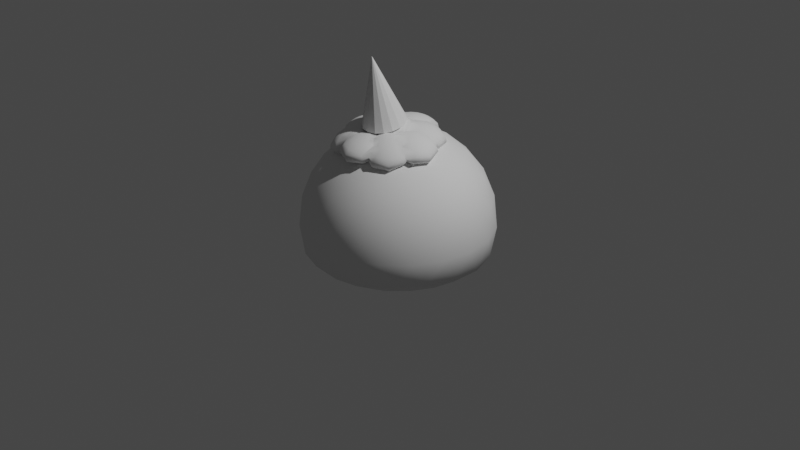 # Source: Slime_Sorvete.blend  (saved by Blender 2.82.7; exported with 4.5.12 LTS)
import bpy
from mathutils import Matrix  # noqa: F401  (used for matrix-valued properties, if any)

bpy.ops.wm.read_factory_settings(use_empty=True)
scene = bpy.context.scene
scene.name = 'Scene'

# ---- collections
col_collection = bpy.data.collections.new('Collection'); scene.collection.children.link(col_collection)
col_slime_sorvete = bpy.data.collections.new('Slime Sorvete'); scene.collection.children.link(col_slime_sorvete)

# ---- world
world_world = bpy.data.worlds.new('World'); scene.world = world_world
world_world.use_nodes = True; world_world.node_tree.nodes.clear()
_N = world_world.node_tree.nodes; _L = world_world.node_tree.links
n0 = _N.new('ShaderNodeOutputWorld'); n0.name = 'World Output'; n0.location = (300, 300)
n1 = _N.new('ShaderNodeBackground'); n1.name = 'Background'; n1.location = (10, 300)
n1.inputs[0].default_value = (0.05088, 0.05088, 0.05088, 1.0)
_L.new(n1.outputs[0], n0.inputs[0])
n0.is_active_output = True
world_world.color = (0.05088, 0.05088, 0.05088)
world_world.use_sun_shadow = False
world_world.sun_shadow_jitter_overblur = 0.0

# ---- cameras
cam_camera = bpy.data.cameras.new('Camera')
cam_camera.clip_end = 100.0
cam_camera.ortho_scale = 7.314

# ---- lights
light_light = bpy.data.lights.new('Light', 'POINT')
light_light.transmission_factor = 0.0
light_light.energy = 1000.0
light_light.shadow_soft_size = 0.1
light_light.shadow_maximum_resolution = 0.006
light_light.use_absolute_resolution = True

# ---- meshes
me_sphere_008 = bpy.data.meshes.new('Sphere.008')
me_sphere_008.from_pydata([(1.765, -0.1145, 0.8749), (2.011, 0.1619, 0.6478), (2.198, 0.3996, 0.3108), (2.298, 0.5625, -0.08469), (2.295, 0.6258, -0.4786), (2.19, 0.5798, -0.8109), (1.998, 0.4315, -1.031), (1.75, 0.2036, -1.105), (2.117, -0.1065, 0.5393), (2.395, -0.0963, 0.1104), (2.555, -0.08543, -0.3465), (2.573, -0.07556, -0.762), (2.447, -0.06817, -1.073), (2.195, -0.0644, -1.231), (1.856, -0.06482, -1.214), (1.482, -0.06936, -1.023), (2.011, -0.3786, 0.5851), (2.198, -0.599, 0.195), (2.298, -0.7422, -0.236), (2.295, -0.7865, -0.6423), (2.19, -0.725, -0.9622), (1.998, -0.5671, -1.147), (1.75, -0.3369, -1.168), (1.754, -0.4949, 0.7583), (1.723, -0.814, 0.5151), (1.493, -0.4532, -0.9948), (1.497, -0.3874, 0.9575), (1.236, -0.3457, -0.7956), (1.39, -0.119, 1.066), (1.051, -0.1194, 1.084), (0.8516, -0.08753, -0.2583), (1.129, -0.07734, -0.6872), (1.497, 0.153, 1.02), (1.248, 0.3833, 0.9989), (1.236, 0.1947, -0.7329), (1.754, 0.2694, 0.847), (1.723, 0.5983, 0.6789), (1.493, 0.3111, -0.9062), (1.048, 2.008, -0.288), (1.172, 1.088, 1.005), (1.423, 1.339, 0.6788), (1.617, 1.541, 0.2574), (1.724, 1.664, -0.1949), (1.728, 1.689, -0.6091), (1.629, 1.612, -0.9222), (1.442, 1.445, -1.087), (1.194, 1.214, -1.077), (1.531, 1.067, 0.7048), (1.816, 1.038, 0.3054), (1.984, 1.007, -0.1321), (2.01, 0.9778, -0.5411), (1.89, 0.9552, -0.8594), (1.641, 0.9424, -1.038), (1.302, 0.9415, -1.051), (0.9244, 0.9526, -0.8952), (1.423, 0.804, 0.8645), (1.442, 0.4573, -0.7434), (1.194, 0.679, -0.8914), (1.162, 0.7047, 1.064), (1.136, 0.3696, 0.9696), (0.9607, 0.2739, -0.3743), (0.9338, 0.5797, -0.6916), (0.9022, 0.827, 1.187), (0.6736, 0.7019, -0.5687), (0.7944, 1.099, 1.161), (0.4555, 1.098, 1.149), (0.5657, 0.974, -0.5947), (0.9022, 1.362, 1.001), (0.6547, 1.583, 0.8535), (0.6736, 1.237, -0.7544), (1.162, 1.461, 0.8017), (1.136, 1.767, 0.4844), (1.096, 1.959, 0.1017), (1.001, 1.907, -0.6256), (0.9607, 1.671, -0.8595), (0.9338, 1.336, -0.9542), (1.207, -1.257, 0.6986), (1.46, -0.969, 0.7338), (1.251, -0.6444, -0.9057), (1.569, -1.206, 0.4378), (1.858, -1.135, 0.08162), (2.032, -1.057, -0.3157), (2.062, -0.9817, -0.6937), (1.945, -0.9221, -0.9948), (1.699, -0.8868, -1.173), (1.36, -0.8812, -1.202), (0.9807, -0.9061, -1.076), (1.46, -1.465, 0.255), (1.658, -1.614, -0.2562), (1.77, -1.682, -0.757), (1.778, -1.659, -1.171), (1.683, -1.548, -1.436), (1.498, -1.366, -1.511), (1.251, -1.14, -1.384), (1.198, -1.595, 0.2925), (1.174, -1.854, -0.1869), (1.137, -1.995, -0.6665), (1.094, -1.998, -1.073), (1.05, -1.861, -1.346), (1.014, -1.605, -1.442), (0.9893, -1.27, -1.347), (0.9361, -1.519, 0.5283), (0.7273, -1.194, -1.111), (0.8276, -1.282, 0.8243), (0.4889, -1.277, 0.7958), (0.6188, -0.9577, -0.8152), (0.9361, -1.023, 1.007), (0.6895, -0.7978, 1.134), (0.7273, -0.6986, -0.6324), (1.198, -0.8934, 0.9696), (1.174, -0.558, 1.064), (0.9893, -0.5688, -0.6698), (0.05564, -1.641, 0.7255), (0.3262, -1.37, 0.8081), (0.3262, -1.152, -0.9756), (0.4383, -1.632, 0.652), (0.7627, -1.606, 0.4428), (0.4383, -1.413, -1.132), (0.05564, -1.404, -1.205), (0.3262, -1.893, 0.496), (0.5556, -2.089, 0.1544), (0.7089, -2.198, -0.2471), (0.7627, -2.205, -0.6476), (0.7089, -2.108, -0.9859), (0.5556, -1.922, -1.211), (0.3262, -1.674, -1.288), (0.05564, -2.001, 0.4313), (0.05564, -2.289, 0.03501), (0.05564, -2.46, -0.4032), (0.05564, -2.488, -0.8165), (0.05564, -2.369, -1.142), (0.05564, -2.121, -1.33), (0.05564, -1.783, -1.352), (-0.215, -1.893, 0.496), (-0.4444, -2.089, 0.1544), (-0.5976, -2.198, -0.2471), (-0.6515, -2.205, -0.6476), (-0.5976, -2.108, -0.9859), (-0.4444, -1.922, -1.211), (-0.215, -1.674, -1.288), (-0.327, -1.632, 0.652), (-0.6515, -1.606, 0.4428), (-0.327, -1.413, -1.132), (-0.215, -1.37, 0.8081), (-0.4444, -1.123, 0.7311), (-0.4444, -0.9562, -0.634), (-0.215, -1.152, -0.9756), (0.05564, -1.262, 0.8727), (0.05564, -0.7563, -0.5146), (0.05564, -1.044, -0.911), (-1.275, -1.279, 0.4802), (-1.035, -1.019, 0.8136), (-0.8118, -0.7735, 0.9622), (-0.7851, -0.711, -0.8129), (-0.9016, -1.273, 0.6799), (-0.5644, -1.242, 0.7153), (-0.6512, -0.9644, -0.9465), (-1.004, -0.9453, -1.28), (-0.9804, -1.522, 0.39), (-0.5185, -1.467, -1.065), (-0.7301, -1.214, -1.236), (-1.226, -1.622, 0.1137), (-1.163, -1.887, -0.3311), (-1.097, -2.035, -0.7863), (-1.038, -2.042, -1.183), (-0.9937, -1.907, -1.46), (-0.9718, -1.651, -1.576), (-0.9754, -1.314, -1.513), (-1.494, -1.513, 0.01276), (-1.659, -1.687, -0.5175), (-1.745, -1.772, -1.03), (-1.738, -1.758, -1.446), (-1.641, -1.645, -1.704), (-1.467, -1.451, -1.762), (-1.244, -1.205, -1.614), (-1.628, -1.26, 0.1464), (-1.906, -1.218, -0.2705), (-2.068, -1.161, -0.7072), (-2.088, -1.096, -1.097), (-1.964, -1.033, -1.381), (-1.715, -0.9825, -1.515), (-1.377, -0.9517, -1.48), (-1.549, -1.01, 0.4363), (-1.76, -0.7569, 0.2652), (-1.569, -0.5211, -0.9797), (-1.299, -0.702, -1.19), (-1.304, -0.9104, 0.7127), (-1.307, -0.5727, 0.7758), (-1.053, -0.6023, -0.9138), (-1.55, 0.0781, 0.927), (-1.278, 0.3473, 1.003), (-0.906, 0.6119, -0.4652), (-1.111, 0.3902, -0.805), (-1.169, 0.07586, 1.021), (-0.7031, 0.1104, -0.4319), (-1.001, 0.1188, -0.7869), (-1.369, 0.1246, -1.03), (-1.278, -0.1932, 0.9404), (-1.034, -0.4196, 0.8028), (-0.906, -0.3867, -0.581), (-1.111, -0.1502, -0.8676), (-1.544, -0.3023, 0.8082), (-1.524, -0.6212, 0.5585), (-1.376, -0.2593, -0.9998), (-1.809, -0.1875, 0.7019), (-2.014, -0.4092, 0.3622), (-2.135, -0.5531, -0.04053), (-2.153, -0.5974, -0.4449), (-2.065, -0.5353, -0.7894), (-1.886, -0.3763, -1.022), (-1.642, -0.1445, -1.106), (-1.918, 0.08388, 0.6839), (-2.217, 0.09232, 0.3288), (-2.4, 0.1021, -0.08411), (-2.44, 0.1118, -0.4921), (-2.331, 0.1199, -0.833), (-2.089, 0.1252, -1.055), (-1.751, 0.1269, -1.124), (-1.809, 0.3529, 0.7646), (-2.014, 0.5895, 0.478), (-2.135, 0.7517, 0.1108), (-2.153, 0.8149, -0.2812), (-2.065, 0.7695, -0.6381), (-1.886, 0.6224, -0.9058), (-1.642, 0.3959, -1.043), (-1.544, 0.462, 0.8968), (-1.376, 0.505, -0.9112), (-0.07918, 2.612, -0.3602), (-0.07918, 1.736, 1.102), (0.1914, 1.993, 0.896), (0.4208, 2.195, 0.5729), (0.5741, 2.312, 0.1818), (0.6279, 2.326, -0.2176), (0.5741, 2.236, -0.5647), (0.4208, 2.054, -0.8066), (0.1914, 1.808, -0.9063), (0.3035, 1.729, 1.028), (0.6279, 1.707, 0.8162), (0.3035, 1.544, -0.7746), (-0.07918, 1.537, -0.8489), (0.1914, 1.465, 1.159), (0.4208, 1.219, 1.06), (0.1914, 1.28, -0.6429), (-0.07918, 1.356, 1.214), (-0.07918, 1.017, 1.16), (-0.07918, 0.8763, -0.219), (-0.07918, 1.171, -0.5884), (-0.3498, 1.465, 1.159), (-0.3498, 1.28, -0.6429), (-0.4619, 1.729, 1.028), (-0.7863, 1.707, 0.8162), (-0.4619, 1.544, -0.7746), (-0.3498, 1.993, 0.896), (-0.5792, 2.195, 0.5729), (-0.7325, 2.312, 0.1818), (-0.7863, 2.326, -0.2176), (-0.7325, 2.236, -0.5647), (-0.5792, 2.054, -0.8066), (-0.3498, 1.808, -0.9063), (-0.07918, 2.102, 0.8414), (-0.07918, 2.397, 0.4721), (-0.07918, 2.576, 0.05013), (-0.07918, 2.5, -0.6964), (-0.07918, 2.256, -0.9074), (-0.07918, 1.918, -0.9609), (-0.06653, -0.04274, 2.278), (0.2152, 0.2414, 2.194), (0.454, 0.4878, 1.89), (0.6136, 0.6589, 1.411), (0.454, 0.5393, -0.2765), (0.2152, 0.3087, -0.6362), (0.3319, -0.03997, 2.162), (0.6696, -0.03207, 1.83), (0.8953, -0.02026, 1.333), (0.6696, 0.01943, -0.3368), (0.3319, 0.02733, -0.6689), (-0.06653, 0.0301, -0.7855), (0.2152, -0.3213, 2.129), (0.454, -0.5519, 1.769), (0.6136, -0.6995, 1.254), (0.454, -0.5004, -0.3971), (0.2152, -0.254, -0.7015), (-0.06653, -0.4378, 2.116), (-0.06653, -0.7672, 1.744), (-0.06653, -0.9808, 1.221), (-0.06653, -0.7157, -0.422), (-0.06653, -0.3705, -0.715), (-0.3483, -0.3213, 2.129), (-0.5871, -0.5519, 1.769), (-0.7467, -0.6995, 1.254), (-0.5871, -0.5004, -0.3971), (-0.3483, -0.254, -0.7015), (-0.4649, -0.03997, 2.162), (-0.8027, -0.03207, 1.83), (-1.028, -0.02026, 1.333), (-0.4649, 0.02733, -0.6689), (-0.3483, 0.2414, 2.194), (-0.5871, 0.4878, 1.89), (-0.7467, 0.6589, 1.411), (-0.5871, 0.5393, -0.2765), (-0.3483, 0.3087, -0.6362), (-0.06653, 0.3579, 2.208), (-0.06653, 0.7031, 1.915), (-0.06653, 0.9403, 1.444), (-0.06653, 0.7546, -0.2515), (-0.06653, 0.4252, -0.6227), (-1.044, 2.203, -0.3965), (-1.192, 1.321, 1.01), (-0.9059, 1.575, 0.9423), (-0.7341, 1.399, -0.8234), (-0.8114, 1.31, 1.117), (-0.6396, 1.133, -0.6487), (-1.006, 1.13, -0.901), (-0.9359, 1.047, 1.186), (-0.7044, 0.799, 1.19), (-0.5729, 0.6637, -0.161), (-0.7641, 0.8697, -0.5793), (-1.207, 0.94, 1.11), (-1.204, 0.6022, 1.049), (-1.035, 0.7632, -0.6557), (-1.465, 1.053, 0.9325), (-1.681, 0.8102, 0.7212), (-1.293, 0.8757, -0.8332), (-1.559, 1.318, 0.7578), (-1.856, 1.301, 0.3985), (-2.038, 1.273, -0.01326), (-2.077, 1.237, -0.4147), (-1.967, 1.199, -0.7446), (-1.725, 1.166, -0.9529), (-1.387, 1.141, -1.008), (-1.435, 1.582, 0.6884), (-1.626, 1.788, 0.2701), (-1.737, 1.908, -0.181), (-1.751, 1.925, -0.5962), (-1.666, 1.835, -0.9124), (-1.494, 1.652, -1.081), (-1.263, 1.405, -1.077), (-1.164, 1.688, 0.7648), (-1.126, 1.984, 0.4113), (-1.084, 2.165, 0.003486), (-1.012, 2.092, -0.7279), (-0.9944, 1.849, -0.9401), (-0.9922, 1.511, -1.001), (-0.7763, 0.6959, 1.105), (-0.6518, 0.743, 1.139), (-0.411, 0.8743, 0.9534), (-0.8906, 0.4757, 0.9205), (-0.55, 0.6389, -0.06823), (-0.6474, 0.595, -0.08163), (-0.5373, 1.29, 1.072), (-0.5384, 1.263, 1.077), (-0.7782, 1.688, 0.8257), (-0.7681, 1.683, 0.8335), (-0.5052, 1.22, 1.079), (-0.5046, 1.189, 1.075), (-0.7963, 1.706, 0.8017), (-0.798, 1.841, 0.6367), (-0.8721, 1.983, 0.346), (-0.8587, 2.067, 0.1581), (-0.8788, 2.109, -0.1089), (-0.06653, 0.9909, 1.13), (-0.07918, 0.9852, 1.133), (-0.377, 0.946, 0.9345), (-0.379, 0.8977, 0.8916), (-0.8154, 2.04, -0.4673), (0.2383, 0.9019, 0.8855), (-0.8418, 2.115, -0.2576), (-0.3639, 0.8123, 0.1455), (-0.3494, 0.8064, 0.1485), (-0.3588, 0.8088, 0.1633), (-0.6941, 1.783, -0.6715), (-0.6336, 1.692, -0.6921), (-0.5951, 1.554, -0.6879), (-0.5951, 1.553, -0.6878), (-0.7598, 1.982, -0.5541), (-0.4795, 1.166, -0.4603), (-0.4639, 1.143, -0.436), (-0.4328, 1.019, -0.2903), (0.2023, 0.811, 0.1462), (-0.06653, 0.823, -0.08392), (-0.07918, 0.8185, -0.08277), (-0.4156, 0.9961, -0.2487), (-1.124, 0.4934, 0.9498), (-1.195, 0.4819, 0.9441), (-1.53, 0.6914, 0.7751), (-1.679, 0.7274, 0.6451), (-1.741, 0.7276, 0.577), (-1.88, 0.8284, 0.2787), (-1.892, 0.8516, 0.2318), (-0.9917, 0.4746, 0.9255), (-0.9547, 0.4505, 0.9024), (-0.94, 0.3467, 0.934), (-0.9097, 0.449, 0.8621), (-1.039, 0.0765, 0.9945), (-1.078, -0.0116, 0.9687), (-0.9774, -0.2811, 0.8443), (-1.954, 0.8965, -0.1823), (-1.955, 0.8948, -0.1899), (-1.846, 0.861, -0.5223), (-1.842, 0.8614, -0.5268), (-0.6934, 0.529, -0.04738), (-0.6977, 0.5457, -0.02017), (-0.7035, 0.554, -0.04905), (-0.7046, 0.256, -0.3093), (-0.6897, 0.1097, -0.4016), (-0.7209, 0.02135, -0.4172), (-0.7369, -0.1393, -0.3552), (-0.7264, -0.4049, -0.1705), (-0.8798, 0.6432, -0.3776), (-0.7879, 0.579, -0.2217), (-1.019, 0.6607, -0.5104), (-1.048, 0.6603, -0.5329), (-1.392, 0.7615, -0.7104), (-1.588, 0.7806, -0.6997), (-1.506, 0.7788, -0.7162), (-1.439, 0.7618, -0.7181), (-0.8999, -0.4733, 0.8049), (-0.9353, -0.4177, 0.7121), (-1.003, -0.4314, 0.766), (-1.298, -0.4606, 0.7249), (-1.815, -0.6636, 0.1374), (-1.445, -0.5887, 0.5979), (-1.521, -0.6418, 0.5248), (-0.4905, -0.8586, 0.7563), (-0.4238, -0.8982, 0.643), (-0.7678, -0.7244, 0.9474), (-0.7759, -0.7214, 0.9444), (-1.129, -0.4587, 0.7554), (-1.011, -0.4387, 0.7681), (-1.834, -0.6832, 0.07996), (-1.914, -0.6734, -0.1415), (-1.937, -0.6908, -0.3584), (-1.493, -0.4904, -0.8944), (-1.603, -0.4988, -0.9082), (-1.62, -0.4986, -0.9058), (-0.7349, -0.4406, -0.1244), (-0.745, -0.4505, -0.1842), (-0.6264, -0.5351, -0.285), (-0.8251, -0.4546, -0.3597), (-1.943, -0.6351, -0.5625), (-1.884, -0.6139, -0.7167), (-0.6171, -0.5434, -0.2856), (-0.622, -0.5397, -0.2887), (-0.6232, -0.5391, -0.2889), (-0.8483, -0.4642, -0.4056), (-1.087, -0.4585, -0.6728), (-1.082, -0.4593, -0.6689), (-1.391, -0.501, -0.8716), (-1.81, -0.5459, -0.8154), (0.05564, -0.9712, 0.8537), (-0.06653, -1.024, 0.8247), (-0.1333, -0.9991, 0.8054), (-0.3443, -0.9311, 0.6392), (-0.4061, -1.018, 0.672), (-0.4702, -1.092, 0.6932), (-0.3959, -0.9012, 0.5885), (-0.4853, -1.219, 0.6741), (-0.4848, -1.226, 0.6724), (-0.4929, -1.237, 0.6635), (-0.6316, -1.454, 0.4682), (0.117, -0.948, 0.8359), (-0.7427, -1.59, 0.311), (-0.318, -0.7348, -0.1657), (-0.4031, -0.7591, -0.04338), (-0.431, -0.78, -0.1927), (-0.7336, -1.687, 0.1979), (-0.7442, -1.717, 0.1411), (-0.7857, -1.76, 0.01473), (-0.7789, -1.908, -0.4702), (-0.7745, -1.903, -0.4225), (-0.4604, -0.9447, -0.592), (-0.4589, -0.9901, -0.6543), (0.3176, -0.6901, -0.139), (0.05564, -0.6949, -0.3572), (-0.4349, -0.8884, -0.4676), (-0.06653, -0.7394, -0.3751), (-0.4582, -0.9931, -0.6575), (-0.5041, -1.422, -1.012), (-0.5051, -1.427, -1.017), (-0.6944, -1.882, -0.8512), (-0.7, -1.904, -0.8021), (-0.5057, -1.489, -1.036), (-0.5682, -1.633, -1.038), (-0.5897, -1.743, -1.005), (0.7248, -0.5065, 1.027), (0.6283, -0.7105, 1.099), (0.6086, -0.7183, 1.101), (0.4209, -0.8149, 0.9182), (0.3347, -1.021, 0.773), (0.3536, -1.043, 0.7794), (0.4409, -1.247, 0.7696), (0.442, -1.27, 0.7618), (0.3139, -0.8846, 0.6808), (0.7344, -0.3803, 0.1152), (0.5093, -0.5979, -0.1555), (0.4259, -0.7334, -0.1649), (0.3962, -0.7126, -0.02615), (0.432, -0.7824, -0.2856), (0.5378, -1.383, 0.6625), (0.7327, -1.536, 0.4846), (0.7886, -1.602, 0.4055), (0.7882, -1.636, 0.3607), (0.5683, -0.5302, -0.1267), (0.8403, -1.758, 0.1131), (0.5436, -0.5599, -0.1572), (0.5305, -0.5825, -0.1676), (0.5124, -0.9389, -0.6237), (0.5129, -0.9835, -0.685), (0.8826, -1.794, -0.005363), (0.8784, -1.921, -0.4339), (0.8835, -1.924, -0.4795), (0.5159, -0.9902, -0.6932), (0.6897, -1.757, -1.021), (0.5729, -1.406, -1.029), (0.6694, -1.657, -1.052), (0.8007, -1.894, -0.8582), (0.8054, -1.915, -0.814), (0.5842, -1.481, -1.055), (0.5809, -1.425, -1.04), (0.2818, 1.089, 1.024), (0.4353, 1.202, 1.037), (0.6243, 1.605, 0.8099), (0.6155, 0.6943, 1.187), (0.6351, 0.6858, 1.189), (0.6659, 0.6059, 1.196), (0.2384, 0.902, 0.8854), (0.2384, 0.9019, 0.8854), (0.2377, 1.007, 0.977), (0.2959, 0.8607, 0.991), (0.8085, 1.901, -0.005482), (0.7869, 1.909, -0.08751), (0.7861, 1.841, 0.3393), (0.7476, 1.689, 0.6415), (0.7963, 1.789, 0.4429), (0.6752, 0.5858, 1.187), (0.8605, 0.2438, 0.8466), (0.8845, 0.2108, 0.7716), (0.7479, 1.826, -0.3605), (0.7172, 1.799, -0.4079), (0.2261, 0.8169, 0.1835), (0.2382, 0.8255, 0.1389), (0.7915, 0.18, 0.1072), (0.6251, 1.573, -0.5665), (0.6198, 1.566, -0.5685), (0.5779, 1.525, -0.5657), (0.5167, 1.44, -0.5407), (0.3018, 1.0, -0.2252), (0.3592, 1.053, -0.3074), (0.3939, 1.102, -0.3577), (0.2884, 0.9825, -0.1934), (0.4428, 0.5928, -0.1562), (0.4803, 0.5636, -0.1915), (0.5302, 0.476, -0.1711), (0.5001, 0.521, -0.1916), (1.19, 0.4314, 0.9426), (1.692, 0.7493, 0.488), (1.567, 0.6177, 0.6685), (0.8982, 0.1362, 0.8825), (0.8853, 0.2088, 0.7714), (0.9465, 0.2596, 0.8617), (0.9117, 0.2198, 0.8224), (0.8846, 0.2097, 0.7687), (1.131, 0.3424, 0.9427), (1.164, 0.3805, 0.9477), (0.9441, -0.01169, 0.9721), (0.897, -0.1171, 0.9863), (0.8855, -0.3321, 0.8374), (0.843, -0.3078, 0.7638), (0.8537, -0.252, 0.8698), (1.092, -0.3246, 0.9746), (1.145, -0.3551, 0.988), (1.145, -0.3563, 0.9878), (1.321, -0.5489, 0.9048), (1.697, 0.7493, 0.4811), (0.7746, -0.3262, 0.244), (1.887, 0.7693, 0.01244), (1.91, 0.7868, -0.1802), (1.764, 0.786, 0.3293), (1.62, -0.687, 0.6624), (1.667, -0.7905, 0.5586), (1.651, -0.7077, 0.6324), (0.8159, 0.1685, 0.09567), (0.8053, 0.1716, 0.1296), (0.8077, 0.01221, -0.03279), (0.7714, -0.09298, -0.02922), (0.9812, 0.2436, -0.314), (0.9694, 0.232, -0.2908), (0.7685, -0.2925, 0.1203), (0.793, -0.3542, 0.09531), (0.8926, -0.3697, -0.1731), (0.7695, -0.2958, 0.125), (1.715, -0.852, 0.4546), (1.912, 0.7393, -0.3961), (1.85, 0.7217, -0.5479), (1.761, 0.6414, -0.6686), (1.615, 0.5917, -0.7342), (1.513, 0.5201, -0.7468), (1.447, 0.4531, -0.7351), (1.119, 0.3317, -0.4906), (1.116, -0.4974, -0.5806), (1.002, -0.433, -0.4186), (0.9875, -0.4301, -0.3967), (1.356, -0.5621, -0.7876), (1.512, -0.6549, -0.8917), (1.933, -0.8413, -0.7891), (1.888, -0.7983, -0.84), (1.664, -0.7185, -0.9214), (1.604, -0.6815, -0.9165), (1.728, -0.8504, 0.4378), (1.891, -0.9263, 0.03804), (1.963, -0.9064, -0.1279), (2.01, -0.9157, -0.45), (2.016, -0.8811, -0.5678)], [], [(15, 37, 7), (36, 35, 1, 2), (37, 596, 595, 6, 7), (35, 0, 1), (7, 6, 13, 14), (5, 4, 11, 12), (3, 2, 9, 10), (1, 0, 8), (15, 7, 14), (6, 5, 12, 13), (4, 3, 10, 11), (2, 1, 8, 9), (12, 11, 19, 20), (10, 9, 17, 18), (8, 0, 16), (15, 14, 22), (13, 12, 20, 21), (11, 10, 18, 19), (9, 8, 16, 17), (14, 13, 21, 22), (15, 22, 25), (21, 20, 604, 605, 606), (19, 18, 609, 610, 611), (17, 16, 23, 24), (22, 21, 606, 607, 603, 25), (20, 19, 611, 612, 604), (18, 17, 24, 591, 608, 609), (16, 0, 23), (24, 23, 26, 572, 578, 580, 579), (25, 603, 602, 599, 27), (23, 0, 26), (15, 25, 27), (27, 599, 600, 601, 30, 31), (26, 0, 28), (15, 27, 31), (28, 0, 32), (15, 31, 34), (30, 584, 583, 582, 581, 586, 585), (29, 28, 32, 33), (31, 30, 585, 598, 34), (15, 34, 37), (33, 32, 35, 36), (34, 598, 597, 596, 37), (32, 0, 35), (54, 75, 46), (74, 73, 44, 45), (38, 72, 42, 43), (71, 70, 40, 41), (75, 74, 45, 46), (73, 38, 43, 44), (72, 71, 41, 42), (70, 39, 40), (46, 45, 52, 53), (44, 43, 50, 51), (42, 41, 48, 49), (40, 39, 47), (54, 46, 53), (45, 44, 51, 52), (43, 42, 49, 50), (41, 40, 47, 48), (51, 50, 592, 593, 594), (49, 48, 573, 577, 575), (47, 39, 55), (54, 53, 57), (52, 51, 594, 595, 596, 597, 56), (50, 49, 575, 576, 592), (48, 47, 55, 556, 555, 573), (53, 52, 56, 57), (54, 57, 61), (56, 597, 598, 585, 586, 60), (57, 56, 60, 61), (55, 39, 58), (59, 58, 62, 524, 534), (61, 60, 552, 553, 63), (58, 39, 62), (54, 61, 63), (60, 586, 581, 541, 552), (63, 553, 551, 550, 549, 546, 66), (62, 39, 64), (54, 63, 66), (64, 39, 67), (54, 66, 69), (65, 64, 67, 68), (66, 546, 547, 548, 545, 69), (54, 69, 75), (68, 67, 70, 71), (69, 545, 544, 74, 75), (67, 39, 70), (86, 111, 78), (110, 109, 77, 580, 578), (111, 600, 599, 602, 78), (109, 76, 77), (78, 602, 603, 607, 84, 85), (77, 76, 79), (86, 78, 85), (83, 82, 90, 91), (81, 80, 88, 89), (79, 76, 87), (86, 85, 93), (84, 83, 91, 92), (82, 81, 89, 90), (80, 79, 87, 88), (85, 84, 92, 93), (86, 93, 100), (92, 91, 98, 99), (90, 89, 96, 97), (88, 87, 94, 95), (93, 92, 99, 100), (91, 90, 97, 98), (89, 88, 95, 96), (87, 76, 94), (97, 96, 509, 510, 516), (95, 94, 101, 501, 503), (100, 99, 517, 518, 513, 102), (98, 97, 516, 515, 512), (96, 95, 503, 508, 509), (94, 76, 101), (86, 100, 102), (99, 98, 512, 514, 517), (102, 513, 511, 507, 105), (101, 76, 103), (86, 102, 105), (103, 76, 106), (86, 105, 108), (104, 103, 106, 107), (105, 507, 506, 497, 494, 505, 504, 108), (86, 108, 111), (107, 106, 109, 110), (108, 504, 502, 589, 601, 600, 111), (106, 76, 109), (118, 149, 114), (148, 473, 472, 495, 497, 506), (149, 148, 506, 507, 511, 114), (147, 112, 113), (114, 511, 513, 518, 117), (113, 112, 115), (118, 114, 117), (115, 112, 119), (118, 117, 125), (116, 115, 119, 120), (117, 518, 517, 514, 124, 125), (118, 125, 132), (124, 123, 130, 131), (122, 121, 128, 129), (120, 119, 126, 127), (125, 124, 131, 132), (123, 122, 129, 130), (121, 120, 127, 128), (119, 112, 126), (129, 128, 135, 136), (127, 126, 133, 134), (132, 131, 138, 139), (130, 129, 136, 137), (128, 127, 134, 135), (126, 112, 133), (118, 132, 139), (131, 130, 137, 138), (139, 138, 482, 481, 478, 142), (137, 136, 468, 480, 479), (135, 134, 141, 461, 465, 466, 467), (133, 112, 140), (118, 139, 142), (138, 137, 479, 483, 482), (136, 135, 467, 469, 468), (134, 133, 140, 141), (140, 112, 143), (118, 142, 146), (141, 140, 143, 144, 456, 457, 458), (142, 478, 477, 476, 471, 145, 146), (118, 146, 149), (145, 470, 474, 464, 462, 475, 473, 148), (144, 143, 147, 449, 450, 451), (146, 145, 148, 149), (143, 112, 147), (157, 188, 153), (187, 186, 151, 152), (188, 445, 446, 444, 438, 437, 443, 442, 153), (186, 150, 151), (153, 442, 441, 474, 470, 471, 476, 156), (151, 150, 154), (157, 153, 156), (152, 151, 154, 155), (154, 150, 158), (157, 156, 160), (155, 154, 158, 465, 461, 459), (156, 476, 477, 159, 160), (157, 160, 167), (159, 481, 482, 483, 165, 166), (160, 159, 166, 167), (158, 150, 161), (164, 163, 170, 171), (162, 161, 168, 169), (167, 166, 173, 174), (165, 164, 171, 172), (163, 162, 169, 170), (161, 150, 168), (157, 167, 174), (166, 165, 172, 173), (174, 173, 180, 181), (172, 171, 178, 179), (170, 169, 176, 177), (168, 150, 175), (157, 174, 181), (173, 172, 179, 180), (171, 170, 177, 178), (169, 168, 175, 176), (177, 176, 183, 420, 429, 430), (175, 150, 182), (157, 181, 185), (180, 179, 448, 434, 184), (178, 177, 430, 431, 439), (176, 175, 182, 183), (181, 180, 184, 185), (179, 178, 439, 440, 448), (157, 185, 188), (184, 434, 433, 432), (183, 182, 186, 187), (185, 184, 432, 447, 445, 188), (182, 150, 186), (196, 226, 192), (226, 412, 411, 410, 191, 192), (225, 189, 190), (192, 191, 194, 195), (190, 189, 193), (196, 192, 195), (191, 408, 409, 402, 400, 403, 404, 194), (193, 189, 197), (196, 195, 200), (194, 404, 405, 406, 407, 436, 438, 444, 199), (195, 194, 199, 200), (196, 200, 203), (199, 444, 446), (198, 197, 201, 202, 421, 419, 427), (200, 199, 446, 445, 447, 203), (197, 189, 201), (202, 201, 204, 205), (203, 447, 432, 433, 209, 210), (201, 189, 204), (196, 203, 210), (210, 209, 216, 217), (208, 207, 214, 215), (206, 205, 212, 213), (204, 189, 211), (196, 210, 217), (209, 208, 215, 216), (207, 206, 213, 214), (205, 204, 211, 212), (213, 212, 219, 220), (211, 189, 218), (196, 217, 224), (216, 215, 222, 223), (214, 213, 220, 221), (212, 211, 218, 219), (217, 216, 223, 224), (215, 214, 221, 222), (196, 224, 226), (223, 222, 399, 413, 414), (221, 220, 388, 396), (219, 218, 225, 384, 385), (224, 223, 414, 415, 412, 226), (222, 221, 396, 397, 398, 399), (220, 219, 385, 386, 387, 388), (218, 189, 225), (239, 264, 235), (263, 262, 233, 234), (227, 261, 231, 232), (260, 259, 229, 230), (264, 263, 234, 235), (262, 227, 232, 233), (261, 260, 230, 231), (259, 228, 229), (235, 234, 542, 543, 238), (233, 232, 529, 530, 537), (231, 230, 237, 532, 533), (229, 228, 236), (239, 235, 238), (234, 233, 537, 538, 542), (232, 231, 533, 531, 529), (230, 229, 236, 237), (236, 228, 240), (239, 238, 242), (237, 236, 240, 241), (238, 543, 544, 545, 548, 242), (239, 242, 246), (241, 240, 243, 244), (242, 548, 547, 245, 246), (240, 228, 243), (244, 243, 247, 350, 353, 354), (246, 245, 377, 376, 375, 248), (243, 228, 247), (239, 246, 248), (245, 380, 368, 367, 381, 377), (248, 375, 373, 251), (247, 228, 249), (239, 248, 251), (249, 228, 252), (239, 251, 258), (250, 249, 252, 253), (251, 373, 372, 371, 370, 257, 258), (239, 258, 264), (257, 256, 262, 263), (255, 254, 261, 227), (253, 252, 259, 260), (258, 257, 263, 264), (256, 255, 227, 262), (254, 253, 260, 261), (252, 228, 259), (276, 305, 270), (304, 379, 378, 539, 550, 551, 269), (302, 301, 266, 267), (305, 304, 269, 270), (303, 302, 267, 268), (301, 265, 266), (270, 269, 274, 275), (268, 267, 272, 273), (266, 265, 271), (276, 270, 275), (269, 551, 553, 552, 541, 582, 583, 274), (267, 266, 271, 272), (273, 272, 278, 279), (271, 265, 277), (276, 275, 281), (274, 583, 584, 587, 590, 493, 502, 504, 505, 280), (272, 271, 277, 278), (275, 274, 280, 281), (276, 281, 286), (280, 505, 494, 496, 472, 473, 475, 285), (278, 277, 282, 283), (281, 280, 285, 286), (279, 278, 283, 284), (277, 265, 282), (283, 282, 287, 288), (286, 285, 290, 291), (284, 283, 288, 289), (282, 265, 287), (276, 286, 291), (285, 475, 462, 463, 441, 442, 443, 290), (291, 290, 406, 405, 295), (289, 288, 293, 294), (287, 265, 292), (276, 291, 295), (290, 443, 437, 435, 407, 406), (288, 287, 292, 293), (294, 293, 297, 298), (292, 265, 296), (276, 295, 300), (293, 292, 296, 297), (295, 405, 404, 403, 299, 300), (276, 300, 305), (299, 348, 347, 369, 368, 380, 379, 304), (297, 296, 301, 302), (300, 299, 304, 305), (298, 297, 302, 303), (296, 265, 301), (312, 342, 309), (341, 340, 374, 370, 371), (306, 339, 358, 359, 366), (338, 337, 308, 352, 351, 355, 356), (342, 341, 371, 372, 309), (340, 306, 366, 364, 374), (339, 338, 356, 357, 358), (337, 307, 308), (309, 372, 373, 375, 376, 311), (308, 307, 310), (312, 309, 311), (310, 307, 313), (312, 311, 316), (311, 376, 377, 381, 315, 316), (312, 316, 319), (315, 347, 348, 401, 402, 409), (314, 313, 317, 318), (316, 315, 409, 408, 410, 411, 319), (313, 307, 317), (318, 317, 320, 321), (319, 411, 412, 415, 322), (317, 307, 320), (312, 319, 322), (322, 415, 414, 413, 328, 329), (320, 307, 323), (312, 322, 329), (321, 320, 323, 324), (325, 324, 331, 332), (323, 307, 330), (312, 329, 336), (328, 327, 334, 335), (326, 325, 332, 333), (324, 323, 330, 331), (329, 328, 335, 336), (327, 326, 333, 334), (312, 336, 342), (335, 334, 340, 341), (333, 332, 339, 306), (331, 330, 337, 338), (336, 335, 341, 342), (334, 333, 306, 340), (332, 331, 338, 339), (330, 307, 337), (346, 343, 344, 314, 318, 383, 382, 389, 390), (351, 352, 349, 350, 247, 249, 250), (349, 352, 308, 310), (364, 366, 359, 255, 256), (381, 367, 369, 347, 315), (363, 362, 345), (353, 350, 349, 310, 313, 314), (362, 354, 353, 314, 344, 345), (368, 369, 367), (357, 356, 355, 250, 253, 254), (370, 374, 364, 256, 257), (359, 358, 357, 254, 255), (360, 361, 363, 345, 344, 343, 298, 303), (355, 351, 250), (354, 362, 363, 361, 244), (391, 392, 390, 389), (386, 385, 384, 383, 318, 321), (407, 435, 436), (389, 382, 190, 193, 393, 391), (382, 383, 384, 225, 190), (403, 400, 401, 348, 299), (398, 397, 326, 327), (390, 392, 346), (392, 391, 393, 394, 294, 298, 343, 346), (402, 401, 400), (387, 386, 321, 324, 325), (410, 408, 191), (397, 396, 388, 387, 325, 326), (395, 394, 393, 193, 197, 198), (413, 399, 398, 327, 328), (428, 418, 417, 395, 198), (423, 425, 152, 155, 457, 456, 454, 453), (440, 439, 431, 207, 208), (418, 428, 427, 419, 187, 152, 425, 426, 416), (429, 420, 422, 202, 205, 206), (433, 434, 448, 440, 208, 209), (431, 430, 429, 206, 207), (419, 421, 422, 420, 183, 187), (416, 417, 418), (441, 463, 464, 474), (422, 421, 202), (427, 428, 198), (438, 436, 435, 437), (417, 416, 426, 289, 294, 394, 395), (466, 465, 158, 161, 162), (483, 479, 480, 164, 165), (469, 467, 466, 162, 163), (455, 452, 424), (477, 478, 481, 159), (460, 449, 147, 113, 490, 489), (480, 468, 469, 163, 164), (459, 458, 457, 155), (451, 452, 455, 453, 454, 144), (453, 455, 424, 423), (452, 451, 450, 284, 289, 426, 425, 423, 424), (464, 463, 462), (472, 496, 495), (454, 456, 144), (458, 459, 461, 141), (471, 470, 145), (498, 499, 500, 501, 101, 103, 104), (515, 516, 510, 122, 123), (502, 493, 574, 588, 589), (484, 485, 486, 107, 110, 570, 569), (508, 503, 501, 500, 116, 120, 121), (500, 499, 116), (488, 489, 490, 491, 104, 107, 486, 487), (510, 509, 508, 121, 122), (499, 498, 491, 490, 113, 115, 116), (497, 495, 496, 494), (489, 488, 492, 460), (514, 512, 515, 123, 124), (492, 487, 486, 485, 279, 284, 450, 449, 460), (487, 492, 488), (491, 498, 104), (522, 523, 524, 62, 64, 65), (520, 521, 532, 237, 241), (547, 546, 549, 540, 378, 379, 380, 245), (544, 543, 542, 538, 73, 74), (531, 533, 532, 521, 68, 71, 72), (550, 539, 540, 549), (538, 537, 530, 38, 73), (526, 525, 365), (530, 529, 531, 72, 38), (523, 522, 528, 526, 365, 360, 303, 268), (521, 520, 519, 65, 68), (527, 525, 526, 528), (525, 527, 519, 520, 241, 244, 361, 360, 365), (540, 539, 378), (536, 535, 534, 524, 523, 268, 273, 564, 557, 558), (528, 522, 65, 519, 527), (607, 606, 605, 83, 84), (558, 561, 536), (593, 592, 576, 4, 5), (590, 574, 493), (568, 567, 566), (569, 566, 567, 484), (557, 564, 565, 29, 33, 554, 563, 562, 559), (559, 560, 561, 558, 557), (601, 589, 588, 587, 584, 30), (560, 559, 562, 59, 534, 535), (567, 568, 565, 564, 273, 279, 485, 484), (612, 611, 610, 81, 82), (581, 582, 541), (561, 560, 535, 536), (563, 554, 556, 55, 58, 59), (588, 574, 590, 587), (610, 609, 608, 80, 81), (579, 591, 24), (595, 594, 593, 5, 6), (577, 573, 555, 36, 2, 3), (562, 563, 59), (608, 591, 579, 580, 77, 79, 80), (576, 575, 577, 3, 4), (555, 556, 554, 33, 36), (605, 604, 612, 82, 83), (578, 572, 571, 570, 110), (566, 569, 570, 571, 29, 565, 568), (571, 572, 26, 28, 29)])
me_sphere_008.polygons.foreach_set('use_smooth', [True] * 516)
_uv = me_sphere_008.uv_layers.new(name='UVMap')
_uv.uv.foreach_set('vector', [0.6875, 0.0, 0.75, 0.125, 0.625, 0.125, 0.75, 0.75, 0.75, 0.875, 0.625, 0.875, 0.625, 0.75, 0.75, 0.125, 0.75, 0.2069, 0.7258, 0.25, 0.625, 0.25, 0.625, 0.125, 0.75, 0.875, 0.6875, 1.0, 0.625, 0.875, 0.625, 0.125, 0.625, 0.25, 0.5, 0.25, 0.5, 0.125, 0.625, 0.375, 0.625, 0.5, 0.5, 0.5, 0.5, 0.375, 0.625, 0.625, 0.625, 0.75, 0.5, 0.75, 0.5, 0.625, 0.625, 0.875, 0.5625, 1.0, 0.5, 0.875, 0.5625, 0.0, 0.625, 0.125, 0.5, 0.125, 0.625, 0.25, 0.625, 0.375, 0.5, 0.375, 0.5, 0.25, 0.625, 0.5, 0.625, 0.625, 0.5, 0.625, 0.5, 0.5, 0.625, 0.75, 0.625, 0.875, 0.5, 0.875, 0.5, 0.75, 0.5, 0.375, 0.5, 0.5, 0.375, 0.5, 0.375, 0.375, 0.5, 0.625, 0.5, 0.75, 0.375, 0.75, 0.375, 0.625, 0.5, 0.875, 0.4375, 1.0, 0.375, 0.875, 0.4375, 0.0, 0.5, 0.125, 0.375, 0.125, 0.5, 0.25, 0.5, 0.375, 0.375, 0.375, 0.375, 0.25, 0.5, 0.5, 0.5, 0.625, 0.375, 0.625, 0.375, 0.5, 0.5, 0.75, 0.5, 0.875, 0.375, 0.875, 0.375, 0.75, 0.5, 0.125, 0.5, 0.25, 0.375, 0.25, 0.375, 0.125, 0.3125, 0.0, 0.375, 0.125, 0.25, 0.125, 0.375, 0.25, 0.375, 0.375, 0.3233, 0.375, 0.3207, 0.3427, 0.287, 0.25, 0.375, 0.5, 0.375, 0.625, 0.2931, 0.625, 0.3096, 0.5889, 0.3219, 0.5, 0.375, 0.75, 0.375, 0.875, 0.25, 0.875, 0.25, 0.75, 0.375, 0.125, 0.375, 0.25, 0.287, 0.25, 0.2756, 0.2267, 0.25, 0.2017, 0.25, 0.125, 0.375, 0.375, 0.375, 0.5, 0.3219, 0.5, 0.3274, 0.4637, 0.3233, 0.375, 0.375, 0.625, 0.375, 0.75, 0.25, 0.75, 0.25, 0.7273, 0.2534, 0.7245, 0.2931, 0.625, 0.375, 0.875, 0.3125, 1.0, 0.25, 0.875, 0.25, 0.75, 0.25, 0.875, 0.125, 0.875, 0.125, 0.7865, 0.2187, 0.7816, 0.2277, 0.7786, 0.2352, 0.75, 0.25, 0.125, 0.25, 0.2017, 0.1967, 0.1907, 0.125, 0.2048, 0.125, 0.125, 0.25, 0.875, 0.1875, 1.0, 0.125, 0.875, 0.1875, 0.0, 0.25, 0.125, 0.125, 0.125, 0.125, 0.125, 0.125, 0.2048, 0.08836, 0.244, 0.08634, 0.25, 0.0, 0.25, 0.0, 0.125, 0.125, 0.875, 0.0625, 1.0, 0.0, 0.875, 0.0625, 0.0, 0.125, 0.125, 0.0, 0.125, 1.0, 0.875, 0.9375, 1.0, 0.875, 0.875, 0.9375, 0.0, 1.0, 0.125, 0.875, 0.125, 1.0, 0.25, 1.0, 0.3127, 0.9773, 0.3165, 0.948, 0.3685, 0.9477, 0.359, 0.9214, 0.2558, 0.9177, 0.25, 1.0, 0.75, 1.0, 0.875, 0.875, 0.875, 0.875, 0.75, 1.0, 0.125, 1.0, 0.25, 0.9177, 0.25, 0.875, 0.2027, 0.875, 0.125, 0.8125, 0.0, 0.875, 0.125, 0.75, 0.125, 0.875, 0.75, 0.875, 0.875, 0.75, 0.875, 0.75, 0.75, 0.875, 0.125, 0.875, 0.2027, 0.7729, 0.1916, 0.75, 0.2069, 0.75, 0.125, 0.875, 0.875, 0.8125, 1.0, 0.75, 0.875, 0.6875, 0.0, 0.75, 0.125, 0.625, 0.125, 0.75, 0.25, 0.75, 0.375, 0.625, 0.375, 0.625, 0.25, 0.75, 0.5, 0.75, 0.625, 0.625, 0.625, 0.625, 0.5, 0.75, 0.75, 0.75, 0.875, 0.625, 0.875, 0.625, 0.75, 0.75, 0.125, 0.75, 0.25, 0.625, 0.25, 0.625, 0.125, 0.75, 0.375, 0.75, 0.5, 0.625, 0.5, 0.625, 0.375, 0.75, 0.625, 0.75, 0.75, 0.625, 0.75, 0.625, 0.625, 0.75, 0.875, 0.6875, 1.0, 0.625, 0.875, 0.625, 0.125, 0.625, 0.25, 0.5, 0.25, 0.5, 0.125, 0.625, 0.375, 0.625, 0.5, 0.5, 0.5, 0.5, 0.375, 0.625, 0.625, 0.625, 0.75, 0.5, 0.75, 0.5, 0.625, 0.625, 0.875, 0.5625, 1.0, 0.5, 0.875, 0.5625, 0.0, 0.625, 0.125, 0.5, 0.125, 0.625, 0.25, 0.625, 0.375, 0.5, 0.375, 0.5, 0.25, 0.625, 0.5, 0.625, 0.625, 0.5, 0.625, 0.5, 0.5, 0.625, 0.75, 0.625, 0.875, 0.5, 0.875, 0.5, 0.75, 0.5, 0.375, 0.5, 0.5, 0.4565, 0.5, 0.4535, 0.4388, 0.4381, 0.375, 0.5, 0.625, 0.5, 0.75, 0.4256, 0.75, 0.4431, 0.7145, 0.4531, 0.625, 0.5, 0.875, 0.4375, 1.0, 0.375, 0.875, 0.4375, 0.0, 0.5, 0.125, 0.375, 0.125, 0.5, 0.25, 0.5, 0.375, 0.4381, 0.375, 0.4196, 0.3109, 0.3958, 0.2733, 0.375, 0.2539, 0.375, 0.25, 0.5, 0.5, 0.5, 0.625, 0.4531, 0.625, 0.4607, 0.5717, 0.4565, 0.5, 0.5, 0.75, 0.5, 0.875, 0.375, 0.875, 0.375, 0.7822, 0.425, 0.7521, 0.4256, 0.75, 0.5, 0.125, 0.5, 0.25, 0.375, 0.25, 0.375, 0.125, 0.3125, 0.0, 0.375, 0.125, 0.25, 0.125, 0.375, 0.25, 0.375, 0.2539, 0.2909, 0.2516, 0.2528, 0.273, 0.25, 0.2773, 0.25, 0.25, 0.375, 0.125, 0.375, 0.25, 0.25, 0.25, 0.25, 0.125, 0.375, 0.875, 0.3125, 1.0, 0.25, 0.875, 0.25, 0.75, 0.25, 0.875, 0.125, 0.875, 0.125, 0.7556, 0.1303, 0.75, 0.25, 0.125, 0.25, 0.25, 0.1381, 0.25, 0.125, 0.2368, 0.125, 0.125, 0.25, 0.875, 0.1875, 1.0, 0.125, 0.875, 0.1875, 0.0, 0.25, 0.125, 0.125, 0.125, 0.25, 0.25, 0.25, 0.2773, 0.2132, 0.375, 0.2084, 0.375, 0.1381, 0.25, 0.125, 0.125, 0.125, 0.2368, 0.1123, 0.2382, 0.1019, 0.25, 0.004955, 0.25, 0.0, 0.2406, 0.0, 0.125, 0.125, 0.875, 0.0625, 1.0, 0.0, 0.875, 0.0625, 0.0, 0.125, 0.125, 0.0, 0.125, 1.0, 0.875, 0.9375, 1.0, 0.875, 0.875, 0.9375, 0.0, 1.0, 0.125, 0.875, 0.125, 1.0, 0.75, 1.0, 0.875, 0.875, 0.875, 0.875, 0.75, 1.0, 0.125, 1.0, 0.2406, 0.9839, 0.2257, 0.9695, 0.2195, 0.875, 0.2261, 0.875, 0.125, 0.8125, 0.0, 0.875, 0.125, 0.75, 0.125, 0.875, 0.75, 0.875, 0.875, 0.75, 0.875, 0.75, 0.75, 0.875, 0.125, 0.875, 0.2261, 0.8495, 0.25, 0.75, 0.25, 0.75, 0.125, 0.875, 0.875, 0.8125, 1.0, 0.75, 0.875, 0.6875, 0.0, 0.75, 0.125, 0.625, 0.125, 0.75, 0.75, 0.75, 0.875, 0.625, 0.875, 0.625, 0.7546, 0.6347, 0.75, 0.75, 0.125, 0.75, 0.1905, 0.7143, 0.1757, 0.625, 0.1778, 0.625, 0.125, 0.75, 0.875, 0.6875, 1.0, 0.625, 0.875, 0.625, 0.125, 0.625, 0.1778, 0.5749, 0.22, 0.5587, 0.25, 0.5, 0.25, 0.5, 0.125, 0.625, 0.875, 0.5625, 1.0, 0.5, 0.875, 0.5625, 0.0, 0.625, 0.125, 0.5, 0.125, 0.5, 0.375, 0.5, 0.5, 0.375, 0.5, 0.375, 0.375, 0.5, 0.625, 0.5, 0.75, 0.375, 0.75, 0.375, 0.625, 0.5, 0.875, 0.4375, 1.0, 0.375, 0.875, 0.4375, 0.0, 0.5, 0.125, 0.375, 0.125, 0.5, 0.25, 0.5, 0.375, 0.375, 0.375, 0.375, 0.25, 0.5, 0.5, 0.5, 0.625, 0.375, 0.625, 0.375, 0.5, 0.5, 0.75, 0.5, 0.875, 0.375, 0.875, 0.375, 0.75, 0.5, 0.125, 0.5, 0.25, 0.375, 0.25, 0.375, 0.125, 0.3125, 0.0, 0.375, 0.125, 0.25, 0.125, 0.375, 0.25, 0.375, 0.375, 0.25, 0.375, 0.25, 0.25, 0.375, 0.5, 0.375, 0.625, 0.25, 0.625, 0.25, 0.5, 0.375, 0.75, 0.375, 0.875, 0.25, 0.875, 0.25, 0.75, 0.375, 0.125, 0.375, 0.25, 0.25, 0.25, 0.25, 0.125, 0.375, 0.375, 0.375, 0.5, 0.25, 0.5, 0.25, 0.375, 0.375, 0.625, 0.375, 0.75, 0.25, 0.75, 0.25, 0.625, 0.375, 0.875, 0.3125, 1.0, 0.25, 0.875, 0.25, 0.5, 0.25, 0.625, 0.1989, 0.625, 0.2012, 0.6135, 0.1974, 0.5, 0.25, 0.75, 0.25, 0.875, 0.125, 0.875, 0.125, 0.8001, 0.1639, 0.75, 0.25, 0.125, 0.25, 0.25, 0.1391, 0.25, 0.1302, 0.2287, 0.125, 0.2227, 0.125, 0.125, 0.25, 0.375, 0.25, 0.5, 0.1974, 0.5, 0.197, 0.4805, 0.1787, 0.375, 0.25, 0.625, 0.25, 0.75, 0.1639, 0.75, 0.1807, 0.7304, 0.1989, 0.625, 0.25, 0.875, 0.1875, 1.0, 0.125, 0.875, 0.1875, 0.0, 0.25, 0.125, 0.125, 0.125, 0.25, 0.25, 0.25, 0.375, 0.1787, 0.375, 0.1697, 0.3268, 0.1391, 0.25, 0.125, 0.125, 0.125, 0.2227, 0.002134, 0.1707, 0.0, 0.1707, 0.0, 0.125, 0.125, 0.875, 0.0625, 1.0, 0.0, 0.875, 0.0625, 0.0, 0.125, 0.125, 0.0, 0.125, 1.0, 0.875, 0.9375, 1.0, 0.875, 0.875, 0.9375, 0.0, 1.0, 0.125, 0.875, 0.125, 1.0, 0.75, 1.0, 0.875, 0.875, 0.875, 0.875, 0.75, 1.0, 0.125, 1.0, 0.1707, 0.9806, 0.1799, 0.9358, 0.25, 0.8877, 0.25, 0.8817, 0.2429, 0.875, 0.2412, 0.875, 0.125, 0.8125, 0.0, 0.875, 0.125, 0.75, 0.125, 0.875, 0.75, 0.875, 0.875, 0.75, 0.875, 0.75, 0.75, 0.875, 0.125, 0.875, 0.2412, 0.865, 0.25, 0.7813, 0.25, 0.7554, 0.1956, 0.75, 0.1905, 0.75, 0.125, 0.875, 0.875, 0.8125, 1.0, 0.75, 0.875, 0.6875, 0.0, 0.75, 0.125, 0.625, 0.125, 0.75, 0.25, 0.75, 0.2949, 0.6999, 0.375, 0.6792, 0.375, 0.6746, 0.341, 0.6358, 0.25, 0.75, 0.125, 0.75, 0.25, 0.6358, 0.25, 0.6274, 0.2307, 0.625, 0.2283, 0.625, 0.125, 0.75, 0.875, 0.6875, 1.0, 0.625, 0.875, 0.625, 0.125, 0.625, 0.2283, 0.5063, 0.1798, 0.5, 0.1799, 0.5, 0.125, 0.625, 0.875, 0.5625, 1.0, 0.5, 0.875, 0.5625, 0.0, 0.625, 0.125, 0.5, 0.125, 0.5, 0.875, 0.4375, 1.0, 0.375, 0.875, 0.4375, 0.0, 0.5, 0.125, 0.375, 0.125, 0.5, 0.75, 0.5, 0.875, 0.375, 0.875, 0.375, 0.75, 0.5, 0.125, 0.5, 0.1799, 0.4823, 0.1903, 0.4436, 0.25, 0.375, 0.25, 0.375, 0.125, 0.3125, 0.0, 0.375, 0.125, 0.25, 0.125, 0.375, 0.25, 0.375, 0.375, 0.25, 0.375, 0.25, 0.25, 0.375, 0.5, 0.375, 0.625, 0.25, 0.625, 0.25, 0.5, 0.375, 0.75, 0.375, 0.875, 0.25, 0.875, 0.25, 0.75, 0.375, 0.125, 0.375, 0.25, 0.25, 0.25, 0.25, 0.125, 0.375, 0.375, 0.375, 0.5, 0.25, 0.5, 0.25, 0.375, 0.375, 0.625, 0.375, 0.75, 0.25, 0.75, 0.25, 0.625, 0.375, 0.875, 0.3125, 1.0, 0.25, 0.875, 0.25, 0.5, 0.25, 0.625, 0.125, 0.625, 0.125, 0.5, 0.25, 0.75, 0.25, 0.875, 0.125, 0.875, 0.125, 0.75, 0.25, 0.125, 0.25, 0.25, 0.125, 0.25, 0.125, 0.125, 0.25, 0.375, 0.25, 0.5, 0.125, 0.5, 0.125, 0.375, 0.25, 0.625, 0.25, 0.75, 0.125, 0.75, 0.125, 0.625, 0.25, 0.875, 0.1875, 1.0, 0.125, 0.875, 0.1875, 0.0, 0.25, 0.125, 0.125, 0.125, 0.25, 0.25, 0.25, 0.375, 0.125, 0.375, 0.125, 0.25, 0.125, 0.125, 0.125, 0.25, 0.05027, 0.25, 0.0171, 0.2037, 0.0, 0.1936, 0.0, 0.125, 0.125, 0.375, 0.125, 0.5, 0.07062, 0.5, 0.082, 0.3946, 0.0803, 0.375, 0.125, 0.625, 0.125, 0.75, 0.0, 0.75, 0.0, 0.6974, 0.02359, 0.677, 0.03027, 0.6624, 0.03812, 0.625, 0.125, 0.875, 0.0625, 1.0, 0.0, 0.875, 0.0625, 0.0, 0.125, 0.125, 0.0, 0.125, 0.125, 0.25, 0.125, 0.375, 0.0803, 0.375, 0.06837, 0.2868, 0.05027, 0.25, 0.125, 0.5, 0.125, 0.625, 0.03812, 0.625, 0.0696, 0.5142, 0.07062, 0.5, 0.125, 0.75, 0.125, 0.875, 0.0, 0.875, 0.0, 0.75, 1.0, 0.875, 0.9375, 1.0, 0.875, 0.875, 0.9375, 0.0, 1.0, 0.125, 0.875, 0.125, 1.0, 0.75, 1.0, 0.875, 0.875, 0.875, 0.875, 0.75, 0.8997, 0.75, 0.9009, 0.7513, 0.9043, 0.75, 1.0, 0.125, 1.0, 0.1936, 0.998, 0.1942, 0.8843, 0.2492, 0.8838, 0.25, 0.875, 0.25, 0.875, 0.125, 0.8125, 0.0, 0.875, 0.125, 0.75, 0.125, 0.875, 0.25, 0.875, 0.2631, 0.8603, 0.2968, 0.8431, 0.375, 0.8215, 0.375, 0.7771, 0.2981, 0.75, 0.2949, 0.75, 0.25, 0.875, 0.75, 0.875, 0.875, 0.75, 0.875, 0.75, 0.7676, 0.7832, 0.7691, 0.7972, 0.75, 0.875, 0.125, 0.875, 0.25, 0.75, 0.25, 0.75, 0.125, 0.875, 0.875, 0.8125, 1.0, 0.75, 0.875, 0.6875, 0.0, 0.75, 0.125, 0.625, 0.125, 0.75, 0.75, 0.75, 0.875, 0.625, 0.875, 0.625, 0.75, 0.75, 0.125, 0.75, 0.1927, 0.7485, 0.1933, 0.6818, 0.2401, 0.6767, 0.25, 0.6266, 0.25, 0.6254, 0.2486, 0.625, 0.2486, 0.625, 0.125, 0.75, 0.875, 0.6875, 1.0, 0.625, 0.875, 0.625, 0.125, 0.625, 0.2486, 0.6235, 0.25, 0.5314, 0.25, 0.5176, 0.223, 0.5012, 0.2121, 0.5, 0.2116, 0.5, 0.125, 0.625, 0.875, 0.5625, 1.0, 0.5, 0.875, 0.5625, 0.0, 0.625, 0.125, 0.5, 0.125, 0.625, 0.75, 0.625, 0.875, 0.5, 0.875, 0.5, 0.75, 0.5, 0.875, 0.4375, 1.0, 0.375, 0.875, 0.4375, 0.0, 0.5, 0.125, 0.375, 0.125, 0.5, 0.75, 0.5, 0.875, 0.375, 0.875, 0.375, 0.7609, 0.3966, 0.7761, 0.4424, 0.75, 0.5, 0.125, 0.5, 0.2116, 0.3873, 0.25, 0.375, 0.25, 0.375, 0.125, 0.3125, 0.0, 0.375, 0.125, 0.25, 0.125, 0.375, 0.25, 0.375, 0.2636, 0.3478, 0.3237, 0.3353, 0.375, 0.25, 0.375, 0.25, 0.25, 0.375, 0.125, 0.375, 0.25, 0.25, 0.25, 0.25, 0.125, 0.375, 0.875, 0.3125, 1.0, 0.25, 0.875, 0.25, 0.5, 0.25, 0.625, 0.125, 0.625, 0.125, 0.5, 0.25, 0.75, 0.25, 0.875, 0.125, 0.875, 0.125, 0.75, 0.25, 0.125, 0.25, 0.25, 0.125, 0.25, 0.125, 0.125, 0.25, 0.375, 0.25, 0.5, 0.125, 0.5, 0.125, 0.375, 0.25, 0.625, 0.25, 0.75, 0.125, 0.75, 0.125, 0.625, 0.25, 0.875, 0.1875, 1.0, 0.125, 0.875, 0.1875, 0.0, 0.25, 0.125, 0.125, 0.125, 0.25, 0.25, 0.25, 0.375, 0.125, 0.375, 0.125, 0.25, 0.125, 0.125, 0.125, 0.25, 0.0, 0.25, 0.0, 0.125, 0.125, 0.375, 0.125, 0.5, 0.0, 0.5, 0.0, 0.375, 0.125, 0.625, 0.125, 0.75, 0.0, 0.75, 0.0, 0.625, 0.125, 0.875, 0.0625, 1.0, 0.0, 0.875, 0.0625, 0.0, 0.125, 0.125, 0.0, 0.125, 0.125, 0.25, 0.125, 0.375, 0.0, 0.375, 0.0, 0.25, 0.125, 0.5, 0.125, 0.625, 0.0, 0.625, 0.0, 0.5, 0.125, 0.75, 0.125, 0.875, 0.0, 0.875, 0.0, 0.75, 1.0, 0.625, 1.0, 0.75, 0.875, 0.75, 0.875, 0.6914, 0.883, 0.6828, 0.899, 0.625, 1.0, 0.875, 0.9375, 1.0, 0.875, 0.875, 0.9375, 0.0, 1.0, 0.125, 0.875, 0.125, 1.0, 0.25, 1.0, 0.375, 0.899, 0.375, 0.875, 0.2809, 0.875, 0.25, 1.0, 0.5, 1.0, 0.625, 0.899, 0.625, 0.9117, 0.5722, 0.9118, 0.5, 1.0, 0.75, 1.0, 0.875, 0.875, 0.875, 0.875, 0.75, 1.0, 0.125, 1.0, 0.25, 0.875, 0.25, 0.875, 0.125, 1.0, 0.375, 1.0, 0.5, 0.9118, 0.5, 0.9098, 0.4373, 0.899, 0.375, 0.8125, 0.0, 0.875, 0.125, 0.75, 0.125, 0.875, 0.25, 0.875, 0.2809, 0.8728, 0.2759, 0.8541, 0.25, 0.875, 0.75, 0.875, 0.875, 0.75, 0.875, 0.75, 0.75, 0.875, 0.125, 0.875, 0.25, 0.8541, 0.25, 0.8337, 0.2275, 0.75, 0.1927, 0.75, 0.125, 0.875, 0.875, 0.8125, 1.0, 0.75, 0.875, 0.6875, 0.0, 0.75, 0.125, 0.625, 0.125, 0.75, 0.125, 0.75, 0.2255, 0.6601, 0.2447, 0.6538, 0.25, 0.625, 0.25, 0.625, 0.125, 0.75, 0.875, 0.6875, 1.0, 0.625, 0.875, 0.625, 0.125, 0.625, 0.25, 0.5, 0.25, 0.5, 0.125, 0.625, 0.875, 0.5625, 1.0, 0.5, 0.875, 0.5625, 0.0, 0.625, 0.125, 0.5, 0.125, 0.625, 0.25, 0.625, 0.2772, 0.6011, 0.3232, 0.5865, 0.375, 0.5817, 0.375, 0.5343, 0.2901, 0.5, 0.2592, 0.5, 0.25, 0.5, 0.875, 0.4375, 1.0, 0.375, 0.875, 0.4375, 0.0, 0.5, 0.125, 0.375, 0.125, 0.5, 0.25, 0.5, 0.2592, 0.4792, 0.2624, 0.4454, 0.2956, 0.4027, 0.375, 0.3939, 0.375, 0.3809, 0.3226, 0.375, 0.3097, 0.375, 0.25, 0.5, 0.125, 0.5, 0.25, 0.375, 0.25, 0.375, 0.125, 0.3125, 0.0, 0.375, 0.125, 0.25, 0.125, 0.375, 0.25, 0.375, 0.3097, 0.33, 0.25, 0.375, 0.75, 0.375, 0.875, 0.25, 0.875, 0.25, 0.75, 0.2702, 0.75, 0.3143, 0.7758, 0.3508, 0.75, 0.375, 0.125, 0.375, 0.25, 0.33, 0.25, 0.3291, 0.2489, 0.25, 0.2168, 0.25, 0.125, 0.375, 0.875, 0.3125, 1.0, 0.25, 0.875, 0.25, 0.75, 0.25, 0.875, 0.125, 0.875, 0.125, 0.75, 0.25, 0.125, 0.25, 0.2168, 0.2219, 0.2293, 0.1972, 0.25, 0.125, 0.25, 0.125, 0.125, 0.25, 0.875, 0.1875, 1.0, 0.125, 0.875, 0.1875, 0.0, 0.25, 0.125, 0.125, 0.125, 0.125, 0.125, 0.125, 0.25, 0.0, 0.25, 0.0, 0.125, 0.125, 0.375, 0.125, 0.5, 0.0, 0.5, 0.0, 0.375, 0.125, 0.625, 0.125, 0.75, 0.0, 0.75, 0.0, 0.625, 0.125, 0.875, 0.0625, 1.0, 0.0, 0.875, 0.0625, 0.0, 0.125, 0.125, 0.0, 0.125, 0.125, 0.25, 0.125, 0.375, 0.0, 0.375, 0.0, 0.25, 0.125, 0.5, 0.125, 0.625, 0.0, 0.625, 0.0, 0.5, 0.125, 0.75, 0.125, 0.875, 0.0, 0.875, 0.0, 0.75, 1.0, 0.625, 1.0, 0.75, 0.875, 0.75, 0.875, 0.625, 1.0, 0.875, 0.9375, 1.0, 0.875, 0.875, 0.9375, 0.0, 1.0, 0.125, 0.875, 0.125, 1.0, 0.25, 1.0, 0.375, 0.875, 0.375, 0.875, 0.25, 1.0, 0.5, 1.0, 0.625, 0.875, 0.625, 0.875, 0.5, 1.0, 0.75, 1.0, 0.875, 0.875, 0.875, 0.875, 0.75, 1.0, 0.125, 1.0, 0.25, 0.875, 0.25, 0.875, 0.125, 1.0, 0.375, 1.0, 0.5, 0.875, 0.5, 0.875, 0.375, 0.8125, 0.0, 0.875, 0.125, 0.75, 0.125, 0.875, 0.25, 0.875, 0.375, 0.8314, 0.375, 0.7949, 0.2701, 0.778, 0.25, 0.875, 0.5, 0.875, 0.625, 0.8276, 0.625, 0.8392, 0.5, 0.875, 0.75, 0.875, 0.875, 0.75, 0.875, 0.75, 0.7879, 0.7895, 0.75, 0.875, 0.125, 0.875, 0.25, 0.778, 0.25, 0.7627, 0.233, 0.75, 0.2255, 0.75, 0.125, 0.875, 0.375, 0.875, 0.5, 0.8392, 0.5, 0.8395, 0.4977, 0.832, 0.3771, 0.8314, 0.375, 0.875, 0.625, 0.875, 0.75, 0.7895, 0.75, 0.8042, 0.7348, 0.827, 0.6416, 0.8276, 0.625, 0.875, 0.875, 0.8125, 1.0, 0.75, 0.875, 0.6875, 0.0, 0.75, 0.125, 0.625, 0.125, 0.75, 0.25, 0.75, 0.375, 0.625, 0.375, 0.625, 0.25, 0.75, 0.5, 0.75, 0.625, 0.625, 0.625, 0.625, 0.5, 0.75, 0.75, 0.75, 0.875, 0.625, 0.875, 0.625, 0.75, 0.75, 0.125, 0.75, 0.25, 0.625, 0.25, 0.625, 0.125, 0.75, 0.375, 0.75, 0.5, 0.625, 0.5, 0.625, 0.375, 0.75, 0.625, 0.75, 0.75, 0.625, 0.75, 0.625, 0.625, 0.75, 0.875, 0.6875, 1.0, 0.625, 0.875, 0.625, 0.125, 0.625, 0.25, 0.5017, 0.25, 0.5, 0.2469, 0.5, 0.125, 0.625, 0.375, 0.625, 0.5, 0.5479, 0.5, 0.5515, 0.475, 0.5447, 0.375, 0.625, 0.625, 0.625, 0.75, 0.5, 0.75, 0.5, 0.681, 0.5224, 0.625, 0.625, 0.875, 0.5625, 1.0, 0.5, 0.875, 0.5625, 0.0, 0.625, 0.125, 0.5, 0.125, 0.625, 0.25, 0.625, 0.375, 0.5447, 0.375, 0.5425, 0.352, 0.5017, 0.25, 0.625, 0.5, 0.625, 0.625, 0.5224, 0.625, 0.5333, 0.6002, 0.5479, 0.5, 0.625, 0.75, 0.625, 0.875, 0.5, 0.875, 0.5, 0.75, 0.5, 0.875, 0.4375, 1.0, 0.375, 0.875, 0.4375, 0.0, 0.5, 0.125, 0.375, 0.125, 0.5, 0.75, 0.5, 0.875, 0.375, 0.875, 0.375, 0.75, 0.5, 0.125, 0.5, 0.2469, 0.4891, 0.2371, 0.4654, 0.2272, 0.375, 0.2353, 0.375, 0.125, 0.3125, 0.0, 0.375, 0.125, 0.25, 0.125, 0.375, 0.75, 0.375, 0.875, 0.25, 0.875, 0.25, 0.75, 0.375, 0.125, 0.375, 0.2353, 0.3596, 0.25, 0.25, 0.25, 0.25, 0.125, 0.375, 0.875, 0.3125, 1.0, 0.25, 0.875, 0.25, 0.75, 0.25, 0.875, 0.125, 0.875, 0.125, 0.7722, 0.1395, 0.7612, 0.1437, 0.75, 0.25, 0.125, 0.25, 0.25, 0.1616, 0.25, 0.1333, 0.2028, 0.125, 0.1957, 0.125, 0.125, 0.25, 0.875, 0.1875, 1.0, 0.125, 0.875, 0.1875, 0.0, 0.25, 0.125, 0.125, 0.125, 0.25, 0.25, 0.25, 0.2904, 0.1983, 0.375, 0.1955, 0.375, 0.1676, 0.2613, 0.1616, 0.25, 0.125, 0.125, 0.125, 0.1957, 0.0, 0.1763, 0.0, 0.125, 0.125, 0.875, 0.0625, 1.0, 0.0, 0.875, 0.0625, 0.0, 0.125, 0.125, 0.0, 0.125, 1.0, 0.875, 0.9375, 1.0, 0.875, 0.875, 0.9375, 0.0, 1.0, 0.125, 0.875, 0.125, 1.0, 0.75, 1.0, 0.875, 0.875, 0.875, 0.875, 0.75, 1.0, 0.125, 1.0, 0.1763, 0.9998, 0.1765, 0.9613, 0.2128, 0.9444, 0.25, 0.875, 0.25, 0.875, 0.125, 0.8125, 0.0, 0.875, 0.125, 0.75, 0.125, 0.875, 0.25, 0.875, 0.375, 0.75, 0.375, 0.75, 0.25, 0.875, 0.5, 0.875, 0.625, 0.75, 0.625, 0.75, 0.5, 0.875, 0.75, 0.875, 0.875, 0.75, 0.875, 0.75, 0.75, 0.875, 0.125, 0.875, 0.25, 0.75, 0.25, 0.75, 0.125, 0.875, 0.375, 0.875, 0.5, 0.75, 0.5, 0.75, 0.375, 0.875, 0.625, 0.875, 0.75, 0.75, 0.75, 0.75, 0.625, 0.875, 0.875, 0.8125, 1.0, 0.75, 0.875, 0.6875, 0.0, 0.75, 0.125, 0.625, 0.125, 0.75, 0.25, 0.75, 0.29, 0.6989, 0.3481, 0.6951, 0.3573, 0.6358, 0.2786, 0.625, 0.2706, 0.625, 0.25, 0.75, 0.75, 0.75, 0.875, 0.625, 0.875, 0.625, 0.75, 0.75, 0.125, 0.75, 0.25, 0.625, 0.25, 0.625, 0.125, 0.75, 0.625, 0.75, 0.75, 0.625, 0.75, 0.625, 0.625, 0.75, 0.875, 0.6875, 1.0, 0.625, 0.875, 0.625, 0.125, 0.625, 0.25, 0.5, 0.25, 0.5, 0.125, 0.625, 0.625, 0.625, 0.75, 0.5, 0.75, 0.5, 0.625, 0.625, 0.875, 0.5625, 1.0, 0.5, 0.875, 0.5625, 0.0, 0.625, 0.125, 0.5, 0.125, 0.625, 0.25, 0.625, 0.2706, 0.6159, 0.2718, 0.6047, 0.2783, 0.5333, 0.3567, 0.5313, 0.3625, 0.5, 0.3265, 0.5, 0.25, 0.625, 0.75, 0.625, 0.875, 0.5, 0.875, 0.5, 0.75, 0.5, 0.625, 0.5, 0.75, 0.375, 0.75, 0.375, 0.625, 0.5, 0.875, 0.4375, 1.0, 0.375, 0.875, 0.4375, 0.0, 0.5, 0.125, 0.375, 0.125, 0.5, 0.25, 0.5, 0.3265, 0.4792, 0.3304, 0.4446, 0.3737, 0.4442, 0.375, 0.4286, 0.375, 0.3885, 0.3187, 0.3804, 0.3119, 0.375, 0.3099, 0.375, 0.25, 0.5, 0.75, 0.5, 0.875, 0.375, 0.875, 0.375, 0.75, 0.5, 0.125, 0.5, 0.25, 0.375, 0.25, 0.375, 0.125, 0.3125, 0.0, 0.375, 0.125, 0.25, 0.125, 0.375, 0.25, 0.375, 0.3099, 0.3695, 0.3134, 0.3387, 0.3492, 0.3283, 0.3202, 0.2776, 0.2657, 0.25, 0.2625, 0.25, 0.25, 0.375, 0.75, 0.375, 0.875, 0.25, 0.875, 0.25, 0.75, 0.375, 0.125, 0.375, 0.25, 0.25, 0.25, 0.25, 0.125, 0.375, 0.625, 0.375, 0.75, 0.25, 0.75, 0.25, 0.625, 0.375, 0.875, 0.3125, 1.0, 0.25, 0.875, 0.25, 0.75, 0.25, 0.875, 0.125, 0.875, 0.125, 0.75, 0.25, 0.125, 0.25, 0.25, 0.125, 0.25, 0.125, 0.125, 0.25, 0.625, 0.25, 0.75, 0.125, 0.75, 0.125, 0.625, 0.25, 0.875, 0.1875, 1.0, 0.125, 0.875, 0.1875, 0.0, 0.25, 0.125, 0.125, 0.125, 0.25, 0.25, 0.25, 0.2625, 0.1958, 0.3148, 0.182, 0.3462, 0.1265, 0.2792, 0.1252, 0.2783, 0.125, 0.2783, 0.125, 0.25, 0.125, 0.125, 0.125, 0.25, 0.03817, 0.25, 0.0, 0.2197, 0.0, 0.125, 0.125, 0.625, 0.125, 0.75, 0.0, 0.75, 0.0, 0.625, 0.125, 0.875, 0.0625, 1.0, 0.0, 0.875, 0.0625, 0.0, 0.125, 0.125, 0.0, 0.125, 0.125, 0.25, 0.125, 0.2783, 0.1238, 0.2791, 0.09219, 0.3167, 0.08773, 0.304, 0.03817, 0.25, 0.125, 0.75, 0.125, 0.875, 0.0, 0.875, 0.0, 0.75, 1.0, 0.625, 1.0, 0.75, 0.875, 0.75, 0.875, 0.625, 1.0, 0.875, 0.9375, 1.0, 0.875, 0.875, 0.9375, 0.0, 1.0, 0.125, 0.875, 0.125, 1.0, 0.75, 1.0, 0.875, 0.875, 0.875, 0.875, 0.75, 1.0, 0.125, 1.0, 0.2197, 0.9747, 0.2218, 0.9431, 0.25, 0.875, 0.25, 0.875, 0.125, 0.8125, 0.0, 0.875, 0.125, 0.75, 0.125, 0.875, 0.25, 0.875, 0.2973, 0.8542, 0.2993, 0.8074, 0.3525, 0.806, 0.3488, 0.7528, 0.2905, 0.75, 0.29, 0.75, 0.25, 0.875, 0.75, 0.875, 0.875, 0.75, 0.875, 0.75, 0.75, 0.875, 0.125, 0.875, 0.25, 0.75, 0.25, 0.75, 0.125, 0.875, 0.625, 0.875, 0.75, 0.75, 0.75, 0.75, 0.625, 0.875, 0.875, 0.8125, 1.0, 0.75, 0.875, 0.6875, 0.0, 0.75, 0.125, 0.625, 0.125, 0.75, 0.25, 0.75, 0.375, 0.6993, 0.375, 0.6761, 0.2846, 0.6555, 0.25, 0.75, 0.5, 0.75, 0.625, 0.7049, 0.625, 0.7153, 0.5509, 0.7126, 0.5, 0.75, 0.75, 0.75, 0.875, 0.625, 0.875, 0.625, 0.808, 0.6285, 0.8077, 0.6368, 0.8039, 0.6641, 0.75, 0.75, 0.125, 0.75, 0.25, 0.6555, 0.25, 0.625, 0.2051, 0.625, 0.125, 0.75, 0.375, 0.75, 0.5, 0.7126, 0.5, 0.7095, 0.4193, 0.6993, 0.375, 0.75, 0.625, 0.75, 0.75, 0.6641, 0.75, 0.6984, 0.6814, 0.7049, 0.625, 0.75, 0.875, 0.6875, 1.0, 0.625, 0.875, 0.625, 0.125, 0.625, 0.2051, 0.6248, 0.205, 0.5074, 0.196, 0.5, 0.199, 0.5, 0.125, 0.625, 0.875, 0.5625, 1.0, 0.5, 0.875, 0.5625, 0.0, 0.625, 0.125, 0.5, 0.125, 0.5, 0.875, 0.4375, 1.0, 0.375, 0.875, 0.4375, 0.0, 0.5, 0.125, 0.375, 0.125, 0.5, 0.125, 0.5, 0.199, 0.465, 0.2378, 0.4604, 0.25, 0.375, 0.25, 0.375, 0.125, 0.3125, 0.0, 0.375, 0.125, 0.25, 0.125, 0.375, 0.25, 0.375, 0.2757, 0.352, 0.2799, 0.3394, 0.3024, 0.3387, 0.2943, 0.3212, 0.25, 0.375, 0.75, 0.375, 0.875, 0.25, 0.875, 0.25, 0.75, 0.375, 0.125, 0.375, 0.25, 0.3212, 0.25, 0.3036, 0.2054, 0.26, 0.1733, 0.25, 0.1684, 0.25, 0.125, 0.375, 0.875, 0.3125, 1.0, 0.25, 0.875, 0.25, 0.75, 0.25, 0.875, 0.125, 0.875, 0.125, 0.75, 0.25, 0.125, 0.25, 0.1684, 0.1349, 0.1879, 0.125, 0.1959, 0.125, 0.125, 0.25, 0.875, 0.1875, 1.0, 0.125, 0.875, 0.1875, 0.0, 0.25, 0.125, 0.125, 0.125, 0.125, 0.125, 0.125, 0.1959, 0.1091, 0.219, 0.09808, 0.25, 0.0, 0.25, 0.0, 0.125, 0.125, 0.875, 0.0625, 1.0, 0.0, 0.875, 0.0625, 0.0, 0.125, 0.125, 0.0, 0.125, 0.125, 0.75, 0.125, 0.875, 0.0, 0.875, 0.0, 0.75, 1.0, 0.625, 1.0, 0.75, 0.875, 0.75, 0.875, 0.625, 1.0, 0.875, 0.9375, 1.0, 0.875, 0.875, 0.9375, 0.0, 1.0, 0.125, 0.875, 0.125, 1.0, 0.25, 1.0, 0.375, 0.875, 0.375, 0.875, 0.25, 1.0, 0.5, 1.0, 0.625, 0.875, 0.625, 0.875, 0.5, 1.0, 0.75, 1.0, 0.875, 0.875, 0.875, 0.875, 0.75, 1.0, 0.125, 1.0, 0.25, 0.875, 0.25, 0.875, 0.125, 1.0, 0.375, 1.0, 0.5, 0.875, 0.5, 0.875, 0.375, 0.8125, 0.0, 0.875, 0.125, 0.75, 0.125, 0.875, 0.25, 0.875, 0.375, 0.75, 0.375, 0.75, 0.25, 0.875, 0.5, 0.875, 0.625, 0.75, 0.625, 0.75, 0.5, 0.875, 0.75, 0.875, 0.875, 0.75, 0.875, 0.75, 0.75, 0.875, 0.125, 0.875, 0.25, 0.75, 0.25, 0.75, 0.125, 0.875, 0.375, 0.875, 0.5, 0.75, 0.5, 0.75, 0.375, 0.875, 0.625, 0.875, 0.75, 0.75, 0.75, 0.75, 0.625, 0.875, 0.875, 0.8125, 1.0, 0.75, 0.875, 0.3066, 0.625, 0.3473, 0.7126, 0.375, 0.7116, 0.375, 0.75, 0.25, 0.75, 0.25, 0.6881, 0.265, 0.6798, 0.2894, 0.6443, 0.2943, 0.625, 0.00485, 0.75, 0.006551, 0.753, 0.1198, 0.7769, 0.125, 0.7722, 0.125, 0.875, 0.0, 0.875, 0.0, 0.75, 0.5, 0.7734, 0.625, 0.808, 0.625, 0.875, 0.5, 0.875, 0.9133, 0.375, 0.9083, 0.4536, 0.9145, 0.5, 0.875, 0.5, 0.875, 0.375, 0.4604, 0.25, 0.4242, 0.3531, 0.424, 0.3581, 0.375, 0.2757, 0.375, 0.25, 0.4324, 0.6046, 0.4398, 0.625, 0.4257, 0.625, 0.4832, 0.75, 0.4924, 0.7692, 0.5, 0.7734, 0.5, 0.875, 0.375, 0.875, 0.375, 0.75, 0.4398, 0.625, 0.4765, 0.7427, 0.4832, 0.75, 0.375, 0.75, 0.375, 0.7116, 0.4257, 0.625, 0.1983, 0.375, 0.1966, 0.3801, 0.1955, 0.375, 0.9395, 0.625, 0.9664, 0.7077, 1.0, 0.7442, 1.0, 0.75, 0.875, 0.75, 0.875, 0.625, 0.9444, 0.25, 0.9161, 0.3314, 0.9133, 0.375, 0.875, 0.375, 0.875, 0.25, 0.9145, 0.5, 0.9225, 0.5785, 0.9395, 0.625, 0.875, 0.625, 0.875, 0.5, 0.75, 0.5571, 0.7522, 0.5576, 0.8033, 0.5086, 0.8092, 0.5223, 0.8534, 0.5649, 0.875, 0.5589, 0.875, 0.625, 0.75, 0.625, 0.0, 0.7442, 0.00485, 0.75, 0.0, 0.75, 0.1437, 0.75, 0.1905, 0.6517, 0.1925, 0.6265, 0.25, 0.7335, 0.25, 0.75, 0.5671, 0.75, 0.5841, 0.7133, 0.5897, 0.736, 0.599, 0.75, 0.125, 0.6924, 0.1358, 0.7066, 0.1689, 0.722, 0.25, 0.6881, 0.25, 0.75, 0.125, 0.75, 0.4027, 0.375, 0.3975, 0.3923, 0.3939, 0.375, 0.599, 0.75, 0.625, 0.7962, 0.625, 0.875, 0.5, 0.875, 0.5, 0.827, 0.5671, 0.75, 0.625, 0.7962, 0.6378, 0.8118, 0.75, 0.7879, 0.75, 0.875, 0.625, 0.875, 0.9431, 0.25, 0.8902, 0.3078, 0.8879, 0.3141, 0.875, 0.2973, 0.875, 0.25, 0.06591, 0.375, 0.06156, 0.5, 0.0, 0.5, 0.0, 0.375, 0.2943, 0.625, 0.3014, 0.6055, 0.3066, 0.625, 0.9218, 0.5134, 0.9384, 0.5312, 0.9846, 0.5507, 1.0, 0.5474, 1.0, 0.625, 0.875, 0.625, 0.875, 0.5589, 0.9165, 0.5251, 0.5865, 0.375, 0.5847, 0.3837, 0.5817, 0.375, 0.08655, 0.625, 0.125, 0.6924, 0.125, 0.75, 0.0, 0.75, 0.0, 0.625, 0.6538, 0.25, 0.625, 0.2772, 0.625, 0.25, 0.06156, 0.5, 0.06148, 0.5026, 0.08104, 0.6157, 0.08655, 0.625, 0.0, 0.625, 0.0, 0.5, 0.4098, 0.75, 0.4682, 0.828, 0.5, 0.827, 0.5, 0.875, 0.375, 0.875, 0.375, 0.75, 0.09808, 0.25, 0.06601, 0.3727, 0.06591, 0.375, 0.0, 0.375, 0.0, 0.25, 0.375, 0.7338, 0.3774, 0.7314, 0.3885, 0.699, 0.4098, 0.75, 0.375, 0.75, 0.568, 0.625, 0.625, 0.7184, 0.625, 0.75, 0.5, 0.75, 0.5, 0.7101, 0.5014, 0.7087, 0.5257, 0.6716, 0.5353, 0.625, 0.1605, 0.375, 0.1556, 0.4336, 0.164, 0.5, 0.125, 0.5, 0.125, 0.375, 0.6955, 0.625, 0.6963, 0.6299, 0.7163, 0.662, 0.75, 0.6952, 0.75, 0.75, 0.625, 0.75, 0.625, 0.7184, 0.6267, 0.7185, 0.6756, 0.625, 0.1837, 0.625, 0.1863, 0.6426, 0.25, 0.7377, 0.25, 0.75, 0.125, 0.75, 0.125, 0.625, 0.1972, 0.25, 0.1937, 0.2537, 0.1634, 0.3223, 0.1605, 0.375, 0.125, 0.375, 0.125, 0.25, 0.164, 0.5, 0.1682, 0.5654, 0.1837, 0.625, 0.125, 0.625, 0.125, 0.5, 0.75, 0.6952, 0.7869, 0.7297, 0.8082, 0.741, 0.875, 0.6914, 0.875, 0.75, 0.75, 0.75, 0.6756, 0.625, 0.686, 0.5912, 0.6955, 0.625, 0.6235, 0.25, 0.5663, 0.3453, 0.5621, 0.3083, 0.5314, 0.25, 0.25, 0.7377, 0.2702, 0.75, 0.25, 0.75, 0.3508, 0.75, 0.375, 0.7338, 0.375, 0.75, 0.6767, 0.25, 0.66, 0.2879, 0.6591, 0.3024, 0.6266, 0.25, 0.07001, 0.5028, 0.08032, 0.5239, 0.125, 0.5597, 0.125, 0.625, 0.0, 0.625, 0.0, 0.5474, 0.04737, 0.5276, 0.3656, 0.75, 0.375, 0.7609, 0.375, 0.875, 0.25, 0.875, 0.25, 0.75, 0.3353, 0.375, 0.3165, 0.4788, 0.3159, 0.5, 0.25, 0.5, 0.25, 0.375, 0.3182, 0.625, 0.3467, 0.7312, 0.3656, 0.75, 0.25, 0.75, 0.25, 0.625, 0.1937, 0.4885, 0.2028, 0.5, 0.1893, 0.5, 0.3873, 0.25, 0.386, 0.2505, 0.375, 0.2636, 0.375, 0.25, 0.7347, 0.75, 0.75, 0.7676, 0.75, 0.875, 0.625, 0.875, 0.625, 0.8125, 0.6755, 0.75, 0.3159, 0.5, 0.3154, 0.6135, 0.3182, 0.625, 0.25, 0.625, 0.25, 0.5, 0.4424, 0.75, 0.4975, 0.7126, 0.5, 0.7101, 0.5, 0.75, 0.7972, 0.75, 0.8343, 0.6731, 0.8402, 0.6476, 0.8544, 0.7047, 0.875, 0.7289, 0.875, 0.75, 0.5353, 0.625, 0.5514, 0.5677, 0.5545, 0.5886, 0.568, 0.625, 0.2028, 0.5, 0.2385, 0.537, 0.25, 0.5417, 0.25, 0.625, 0.125, 0.625, 0.125, 0.5597, 0.1264, 0.5604, 0.1773, 0.5231, 0.1893, 0.5, 0.8431, 0.375, 0.8354, 0.4181, 0.8215, 0.375, 0.6999, 0.375, 0.687, 0.4148, 0.6792, 0.375, 0.875, 0.7289, 0.8997, 0.75, 0.875, 0.75, 0.9043, 0.75, 0.9655, 0.7258, 1.0, 0.6974, 1.0, 0.75, 0.8838, 0.25, 0.875, 0.2631, 0.875, 0.25, 0.03045, 0.75, 0.09026, 0.7964, 0.1168, 0.8061, 0.125, 0.8001, 0.125, 0.875, 0.0, 0.875, 0.0, 0.75, 0.4174, 0.375, 0.4157, 0.3928, 0.4265, 0.5, 0.375, 0.5, 0.375, 0.375, 0.865, 0.25, 0.8172, 0.3185, 0.8063, 0.3532, 0.8048, 0.3155, 0.7813, 0.25, 0.8315, 0.625, 0.871, 0.6963, 0.875, 0.6954, 0.875, 0.75, 0.75, 0.75, 0.75, 0.6508, 0.7588, 0.625, 0.4552, 0.625, 0.4606, 0.661, 0.4909, 0.7261, 0.5, 0.7351, 0.5, 0.75, 0.375, 0.75, 0.375, 0.625, 0.5, 0.7351, 0.5181, 0.75, 0.5, 0.75, 0.9559, 0.625, 0.9585, 0.6384, 0.9951, 0.7211, 1.0, 0.7262, 1.0, 0.75, 0.875, 0.75, 0.875, 0.6954, 0.9148, 0.625, 0.4265, 0.5, 0.4272, 0.5138, 0.4552, 0.625, 0.375, 0.625, 0.375, 0.5, 0.5181, 0.75, 0.5709, 0.7982, 0.6193, 0.8158, 0.625, 0.8125, 0.625, 0.875, 0.5, 0.875, 0.5, 0.75, 0.9358, 0.25, 0.9221, 0.2738, 0.9174, 0.308, 0.8877, 0.25, 0.6755, 0.75, 0.6815, 0.7428, 0.6959, 0.6782, 0.7347, 0.75, 0.4436, 0.25, 0.4268, 0.284, 0.4174, 0.375, 0.375, 0.375, 0.375, 0.25, 0.3148, 0.5077, 0.3358, 0.5565, 0.3716, 0.5929, 0.375, 0.5923, 0.375, 0.625, 0.25, 0.625, 0.25, 0.5417, 0.2715, 0.5466, 0.2822, 0.5422, 0.9148, 0.625, 0.9383, 0.5565, 0.9559, 0.625, 0.0, 0.7262, 0.03045, 0.75, 0.0, 0.75, 0.1004, 0.75, 0.1046, 0.756, 0.125, 0.7556, 0.125, 0.875, 0.0, 0.875, 0.0, 0.75, 0.375, 0.7382, 0.4773, 0.7285, 0.5, 0.681, 0.5, 0.75, 0.375, 0.75, 0.3596, 0.25, 0.3404, 0.2709, 0.3353, 0.2795, 0.3107, 0.375, 0.3039, 0.375, 0.2527, 0.2908, 0.25, 0.2904, 0.25, 0.25, 0.8495, 0.25, 0.8378, 0.2639, 0.8362, 0.2668, 0.8064, 0.375, 0.75, 0.375, 0.75, 0.25, 0.8116, 0.625, 0.8151, 0.6587, 0.8377, 0.7075, 0.875, 0.7298, 0.875, 0.75, 0.75, 0.75, 0.75, 0.625, 0.1019, 0.25, 0.04141, 0.3525, 0.03977, 0.34, 0.004955, 0.25, 0.8064, 0.375, 0.8016, 0.3987, 0.798, 0.5, 0.75, 0.5, 0.75, 0.375, 0.3108, 0.625, 0.3108, 0.625, 0.3108, 0.625, 0.798, 0.5, 0.7966, 0.5289, 0.8116, 0.625, 0.75, 0.625, 0.75, 0.5, 0.625, 0.5769, 0.6285, 0.5764, 0.6871, 0.5306, 0.6979, 0.5071, 0.6979, 0.5072, 0.75, 0.5571, 0.75, 0.625, 0.625, 0.625, 0.875, 0.7298, 0.9748, 0.7176, 1.0, 0.6627, 1.0, 0.75, 0.875, 0.75, 0.01486, 0.625, 0.03283, 0.5854, 0.03284, 0.5853, 0.04277, 0.625, 0.3108, 0.625, 0.317, 0.6792, 0.3328, 0.712, 0.375, 0.7382, 0.375, 0.75, 0.25, 0.75, 0.25, 0.7335, 0.2529, 0.7338, 0.3108, 0.625, 0.3107, 0.375, 0.3078, 0.3878, 0.3039, 0.375, 0.5369, 0.5, 0.5431, 0.5151, 0.6072, 0.5791, 0.6109, 0.5805, 0.625, 0.5769, 0.625, 0.625, 0.5, 0.625, 0.5, 0.5481, 0.525, 0.5254, 0.5366, 0.5, 0.04277, 0.625, 0.1004, 0.75, 0.0, 0.75, 0.0, 0.6627, 0.01486, 0.625, 0.5587, 0.25, 0.5476, 0.2731, 0.5271, 0.375, 0.5, 0.375, 0.5, 0.25, 0.5366, 0.5, 0.5367, 0.4994, 0.5369, 0.5, 0.6934, 0.375, 0.6891, 0.4353, 0.6967, 0.5, 0.625, 0.5, 0.625, 0.375, 0.4442, 0.375, 0.4402, 0.401, 0.4286, 0.375, 0.0263, 0.625, 0.03685, 0.5918, 0.04175, 0.625, 0.7588, 0.625, 0.7927, 0.5501, 0.7974, 0.5143, 0.8315, 0.625, 0.9521, 0.625, 0.978, 0.6762, 1.0, 0.6734, 1.0, 0.75, 0.875, 0.75, 0.875, 0.7119, 0.8868, 0.7091, 0.8975, 0.7001, 0.9286, 0.625, 0.9286, 0.625, 0.9372, 0.6064, 0.9402, 0.584, 0.9403, 0.5851, 0.9521, 0.625, 0.08634, 0.25, 0.05974, 0.304, 0.04936, 0.375, 0.03744, 0.375, 0.0, 0.3127, 0.0, 0.25, 0.2134, 0.625, 0.2173, 0.6525, 0.25, 0.7356, 0.25, 0.75, 0.1303, 0.75, 0.2033, 0.625, 0.4484, 0.5111, 0.4576, 0.5323, 0.4813, 0.5537, 0.5, 0.5481, 0.5, 0.625, 0.375, 0.625, 0.375, 0.5923, 0.4121, 0.572, 0.5203, 0.5, 0.5187, 0.5427, 0.5329, 0.625, 0.5, 0.625, 0.5, 0.5, 0.2132, 0.375, 0.2106, 0.3838, 0.2084, 0.375, 0.2107, 0.6019, 0.2134, 0.625, 0.2033, 0.625, 0.2106, 0.6029, 0.2574, 0.75, 0.2654, 0.7658, 0.375, 0.7822, 0.375, 0.875, 0.25, 0.875, 0.25, 0.75, 0.04936, 0.375, 0.04171, 0.4159, 0.03797, 0.3768, 0.03744, 0.375, 0.5329, 0.625, 0.537, 0.6731, 0.5814, 0.75, 0.5, 0.75, 0.5, 0.625, 0.2352, 0.75, 0.25, 0.7273, 0.25, 0.75, 0.7258, 0.25, 0.7024, 0.3104, 0.6934, 0.375, 0.625, 0.375, 0.625, 0.25, 0.7326, 0.625, 0.7487, 0.6644, 0.75, 0.6656, 0.75, 0.75, 0.625, 0.75, 0.625, 0.625, 0.25, 0.7356, 0.2574, 0.75, 0.25, 0.75, 0.5814, 0.75, 0.5829, 0.7553, 0.6047, 0.7629, 0.625, 0.7546, 0.625, 0.875, 0.5, 0.875, 0.5, 0.75, 0.6967, 0.5, 0.7035, 0.5551, 0.7326, 0.625, 0.625, 0.625, 0.625, 0.5, 0.75, 0.6656, 0.7822, 0.7038, 0.875, 0.7119, 0.875, 0.75, 0.75, 0.75, 0.5271, 0.375, 0.521, 0.4098, 0.5203, 0.5, 0.5, 0.5, 0.5, 0.375, 0.6347, 0.75, 0.7126, 0.7237, 0.7499, 0.6513, 0.75, 0.6508, 0.75, 0.75, 0.04175, 0.625, 0.04958, 0.7297, 0.05938, 0.7498, 0.05971, 0.75, 0.0, 0.75, 0.0, 0.6734, 0.0263, 0.625, 0.05971, 0.75, 0.125, 0.7865, 0.125, 0.875, 0.0, 0.875, 0.0, 0.75])
me_sphere_008.use_remesh_fix_poles = True
me_sphere_008.use_remesh_preserve_attributes = False
me_sphere_008.use_mirror_vertex_groups = False
me_sphere_008.update()
me_icosphere_004 = bpy.data.meshes.new('Icosphere.004')
me_icosphere_004.from_pydata([(0.0, 0.0, -0.5142), (0.7236, -0.5257, -0.3301), (-0.2764, -0.8506, -0.3301), (-0.8944, 0.0, -0.3301), (-0.2764, 0.8506, -0.3301), (0.7236, 0.5257, -0.3301), (0.2764, -0.8506, 0.4472), (-0.7236, -0.5257, 0.4472), (-0.7236, 0.5257, 0.4472), (0.2764, 0.8506, 0.4472), (0.8944, 0.0, 0.4472), (0.0, 0.0, 1.0), (-0.2328, -0.7166, -0.4001), (-0.1625, -0.5, -0.4645), (-0.07761, -0.2389, -0.5035), (0.2032, -0.1476, -0.5035), (0.4253, -0.309, -0.4645), (0.6095, -0.4429, -0.4001), (0.5319, -0.6817, -0.3484), (0.2629, -0.809, -0.3562), (-0.02964, -0.8642, -0.3484), (0.8127, 0.2952, -0.3484), (0.8506, 0.0, -0.3562), (0.8127, -0.2952, -0.3484), (0.2032, 0.1476, -0.5035), (0.4253, 0.309, -0.4645), (0.6095, 0.4429, -0.4001), (-0.7534, 0.0, -0.4001), (-0.5257, 0.0, -0.4645), (-0.2511, 0.0, -0.5035), (-0.484, -0.7166, -0.3484), (-0.6882, -0.5, -0.3562), (-0.8311, -0.2389, -0.3484), (-0.2328, 0.7166, -0.4001), (-0.1625, 0.5, -0.4645), (-0.07761, 0.2389, -0.5035), (-0.8311, 0.2389, -0.3484), (-0.6882, 0.5, -0.3562), (-0.484, 0.7166, -0.3484), (-0.02964, 0.8642, -0.3484), (0.2629, 0.809, -0.3562), (0.5319, 0.6817, -0.3484), (0.9566, -0.1476, 0.2511), (0.9511, -0.309, -1.752e-08), (0.8607, -0.4429, -0.2512), (0.8607, 0.4429, -0.2512), (0.9511, 0.309, 1.752e-08), (0.9566, 0.1476, 0.2511), (0.1552, -0.9554, 0.2512), (0.0, -1.0, -1.752e-08), (-0.1552, -0.9554, -0.2512), (0.6872, -0.6817, -0.2512), (0.5878, -0.809, 1.752e-08), (0.436, -0.8642, 0.2512), (-0.8607, -0.4429, 0.2512), (-0.9511, -0.309, -1.752e-08), (-0.9566, -0.1476, -0.2511), (-0.436, -0.8642, -0.2512), (-0.5878, -0.809, 1.752e-08), (-0.6872, -0.6817, 0.2512), (-0.6872, 0.6817, 0.2512), (-0.5878, 0.809, -1.752e-08), (-0.436, 0.8642, -0.2512), (-0.9566, 0.1476, -0.2511), (-0.9511, 0.309, 1.752e-08), (-0.8607, 0.4429, 0.2512), (0.436, 0.8642, 0.2512), (0.5878, 0.809, -1.752e-08), (0.6872, 0.6817, -0.2512), (-0.1552, 0.9554, -0.2512), (0.0, 1.0, 1.752e-08), (0.1552, 0.9554, 0.2512), (0.8311, -0.2389, 0.5023), (0.6882, -0.5, 0.5257), (0.484, -0.7166, 0.5023), (0.02964, -0.8642, 0.5023), (-0.2629, -0.809, 0.5257), (-0.5319, -0.6817, 0.5023), (-0.8127, -0.2952, 0.5023), (-0.8506, 0.0, 0.5257), (-0.8127, 0.2952, 0.5023), (-0.5319, 0.6817, 0.5023), (-0.2629, 0.809, 0.5257), (0.02964, 0.8642, 0.5023), (0.484, 0.7166, 0.5023), (0.6882, 0.5, 0.5257), (0.8311, 0.2389, 0.5023), (0.07761, -0.2389, 0.9679), (0.1625, -0.5, 0.8507), (0.2328, -0.7166, 0.6575), (0.7534, 0.0, 0.6575), (0.5257, 0.0, 0.8507), (0.2511, 0.0, 0.9679), (-0.2032, -0.1476, 0.9679), (-0.4253, -0.309, 0.8507), (-0.6095, -0.4429, 0.6575), (-0.2032, 0.1476, 0.9679), (-0.4253, 0.309, 0.8507), (-0.6095, 0.4429, 0.6575), (0.07761, 0.2389, 0.9679), (0.1625, 0.5, 0.8507), (0.2328, 0.7166, 0.6575), (0.3618, 0.2629, 0.8944), (0.6382, 0.2629, 0.7236), (0.4472, 0.5257, 0.7236), (-0.1382, 0.4253, 0.8944), (-0.05279, 0.6882, 0.7236), (-0.3618, 0.5878, 0.7236), (-0.4472, 0.0, 0.8944), (-0.6708, 0.1625, 0.7236), (-0.6708, -0.1625, 0.7236), (-0.1382, -0.4253, 0.8944), (-0.3618, -0.5878, 0.7236), (-0.05279, -0.6882, 0.7236), (0.3618, -0.2629, 0.8944), (0.4472, -0.5257, 0.7236), (0.6382, -0.2629, 0.7236), (0.8618, 0.4253, 0.2764), (0.809, 0.5878, 0.0), (0.6708, 0.6882, 0.2764), (-0.1382, 0.9511, 0.2764), (-0.309, 0.9511, -4.92e-07), (-0.4472, 0.8506, 0.2764), (-0.9472, 0.1625, 0.2764), (-1.0, -3.608e-07, 6.232e-07), (-0.9472, -0.1625, 0.2764), (-0.4472, -0.8506, 0.2764), (-0.309, -0.9511, -7.872e-07), (-0.1382, -0.9511, 0.2764), (0.6708, -0.6882, 0.2764), (0.809, -0.5878, -1.902e-06), (0.8618, -0.4253, 0.2764), (0.309, 0.9511, -2.615e-14), (0.4472, 0.8506, -0.2764), (0.1382, 0.9511, -0.2764), (-0.809, 0.5878, -7.845e-14), (-0.6708, 0.6882, -0.2764), (-0.8618, 0.4253, -0.2764), (-0.809, -0.5878, 8.031e-14), (-0.8618, -0.4253, -0.2764), (-0.6708, -0.6882, -0.2764), (0.309, -0.9511, 2.802e-14), (0.1382, -0.9511, -0.2764), (0.4472, -0.8506, -0.2764), (1.0, 0.0, 0.0), (0.9472, -0.1625, -0.2764), (0.9472, 0.1625, -0.2764), (0.3618, 0.5878, -0.4221), (0.1382, 0.4253, -0.479), (0.05279, 0.6882, -0.4221), (-0.4472, 0.5257, -0.4221), (-0.3618, 0.2629, -0.479), (-0.6382, 0.2629, -0.4221), (-0.6382, -0.2629, -0.4221), (-0.3618, -0.2629, -0.479), (-0.4472, -0.5257, -0.4221), (0.6708, 0.1625, -0.4221), (0.6708, -0.1625, -0.4221), (0.4472, -7.38e-07, -0.479), (0.05279, -0.6882, -0.4221), (0.1382, -0.4253, -0.479), (0.3618, -0.5878, -0.4221)], [], [(0, 15, 14), (1, 17, 23), (0, 14, 29), (0, 29, 35), (0, 35, 24), (1, 23, 44), (2, 20, 50), (3, 32, 56), (4, 38, 62), (5, 41, 68), (1, 44, 51), (2, 50, 57), (3, 56, 63), (4, 62, 69), (5, 68, 45), (6, 74, 89), (7, 77, 95), (8, 80, 98), (9, 83, 101), (10, 86, 90), (92, 99, 11), (91, 102, 92), (90, 103, 91), (92, 102, 99), (102, 100, 99), (91, 103, 102), (103, 104, 102), (102, 104, 100), (104, 101, 100), (90, 86, 103), (86, 85, 103), (103, 85, 104), (85, 84, 104), (104, 84, 101), (84, 9, 101), (99, 96, 11), (100, 105, 99), (101, 106, 100), (99, 105, 96), (105, 97, 96), (100, 106, 105), (106, 107, 105), (105, 107, 97), (107, 98, 97), (101, 83, 106), (83, 82, 106), (106, 82, 107), (82, 81, 107), (107, 81, 98), (81, 8, 98), (96, 93, 11), (97, 108, 96), (98, 109, 97), (96, 108, 93), (108, 94, 93), (97, 109, 108), (109, 110, 108), (108, 110, 94), (110, 95, 94), (98, 80, 109), (80, 79, 109), (109, 79, 110), (79, 78, 110), (110, 78, 95), (78, 7, 95), (93, 87, 11), (94, 111, 93), (95, 112, 94), (93, 111, 87), (111, 88, 87), (94, 112, 111), (112, 113, 111), (111, 113, 88), (113, 89, 88), (95, 77, 112), (77, 76, 112), (112, 76, 113), (76, 75, 113), (113, 75, 89), (75, 6, 89), (87, 92, 11), (88, 114, 87), (89, 115, 88), (87, 114, 92), (114, 91, 92), (88, 115, 114), (115, 116, 114), (114, 116, 91), (116, 90, 91), (89, 74, 115), (74, 73, 115), (115, 73, 116), (73, 72, 116), (116, 72, 90), (72, 10, 90), (47, 86, 10), (46, 117, 47), (45, 118, 46), (47, 117, 86), (117, 85, 86), (46, 118, 117), (118, 119, 117), (117, 119, 85), (119, 84, 85), (45, 68, 118), (68, 67, 118), (118, 67, 119), (67, 66, 119), (119, 66, 84), (66, 9, 84), (71, 83, 9), (70, 120, 71), (69, 121, 70), (71, 120, 83), (120, 82, 83), (70, 121, 120), (121, 122, 120), (120, 122, 82), (122, 81, 82), (69, 62, 121), (62, 61, 121), (121, 61, 122), (61, 60, 122), (122, 60, 81), (60, 8, 81), (65, 80, 8), (64, 123, 65), (63, 124, 64), (65, 123, 80), (123, 79, 80), (64, 124, 123), (124, 125, 123), (123, 125, 79), (125, 78, 79), (63, 56, 124), (56, 55, 124), (124, 55, 125), (55, 54, 125), (125, 54, 78), (54, 7, 78), (59, 77, 7), (58, 126, 59), (57, 127, 58), (59, 126, 77), (126, 76, 77), (58, 127, 126), (127, 128, 126), (126, 128, 76), (128, 75, 76), (57, 50, 127), (50, 49, 127), (127, 49, 128), (49, 48, 128), (128, 48, 75), (48, 6, 75), (53, 74, 6), (52, 129, 53), (51, 130, 52), (53, 129, 74), (129, 73, 74), (52, 130, 129), (130, 131, 129), (129, 131, 73), (131, 72, 73), (51, 44, 130), (44, 43, 130), (130, 43, 131), (43, 42, 131), (131, 42, 72), (42, 10, 72), (66, 71, 9), (67, 132, 66), (68, 133, 67), (66, 132, 71), (132, 70, 71), (67, 133, 132), (133, 134, 132), (132, 134, 70), (134, 69, 70), (68, 41, 133), (41, 40, 133), (133, 40, 134), (40, 39, 134), (134, 39, 69), (39, 4, 69), (60, 65, 8), (61, 135, 60), (62, 136, 61), (60, 135, 65), (135, 64, 65), (61, 136, 135), (136, 137, 135), (135, 137, 64), (137, 63, 64), (62, 38, 136), (38, 37, 136), (136, 37, 137), (37, 36, 137), (137, 36, 63), (36, 3, 63), (54, 59, 7), (55, 138, 54), (56, 139, 55), (54, 138, 59), (138, 58, 59), (55, 139, 138), (139, 140, 138), (138, 140, 58), (140, 57, 58), (56, 32, 139), (32, 31, 139), (139, 31, 140), (31, 30, 140), (140, 30, 57), (30, 2, 57), (48, 53, 6), (49, 141, 48), (50, 142, 49), (48, 141, 53), (141, 52, 53), (49, 142, 141), (142, 143, 141), (141, 143, 52), (143, 51, 52), (50, 20, 142), (20, 19, 142), (142, 19, 143), (19, 18, 143), (143, 18, 51), (18, 1, 51), (42, 47, 10), (43, 144, 42), (44, 145, 43), (42, 144, 47), (144, 46, 47), (43, 145, 144), (145, 146, 144), (144, 146, 46), (146, 45, 46), (44, 23, 145), (23, 22, 145), (145, 22, 146), (22, 21, 146), (146, 21, 45), (21, 5, 45), (26, 41, 5), (25, 147, 26), (24, 148, 25), (26, 147, 41), (147, 40, 41), (25, 148, 147), (148, 149, 147), (147, 149, 40), (149, 39, 40), (24, 35, 148), (35, 34, 148), (148, 34, 149), (34, 33, 149), (149, 33, 39), (33, 4, 39), (33, 38, 4), (34, 150, 33), (35, 151, 34), (33, 150, 38), (150, 37, 38), (34, 151, 150), (151, 152, 150), (150, 152, 37), (152, 36, 37), (35, 29, 151), (29, 28, 151), (151, 28, 152), (28, 27, 152), (152, 27, 36), (27, 3, 36), (27, 32, 3), (28, 153, 27), (29, 154, 28), (27, 153, 32), (153, 31, 32), (28, 154, 153), (154, 155, 153), (153, 155, 31), (155, 30, 31), (29, 14, 154), (14, 13, 154), (154, 13, 155), (13, 12, 155), (155, 12, 30), (12, 2, 30), (21, 26, 5), (22, 156, 21), (23, 157, 22), (21, 156, 26), (156, 25, 26), (22, 157, 156), (157, 158, 156), (156, 158, 25), (158, 24, 25), (23, 17, 157), (17, 16, 157), (157, 16, 158), (16, 15, 158), (158, 15, 24), (15, 0, 24), (12, 20, 2), (13, 159, 12), (14, 160, 13), (12, 159, 20), (159, 19, 20), (13, 160, 159), (160, 161, 159), (159, 161, 19), (161, 18, 19), (14, 15, 160), (15, 16, 160), (160, 16, 161), (16, 17, 161), (161, 17, 18), (17, 1, 18)])
me_icosphere_004.polygons.foreach_set('use_smooth', [True] * 320)
_uv = me_icosphere_004.uv_layers.new(name='UVMap')
_uv.uv.foreach_set('vector', [0.8182, 0.0, 0.7955, 0.03937, 0.8409, 0.03937, 0.7273, 0.1575, 0.7045, 0.1181, 0.6818, 0.1575, 0.09091, 0.0, 0.06818, 0.03937, 0.1136, 0.03937, 0.2727, 0.0, 0.25, 0.03937, 0.2955, 0.03937, 0.4545, 0.0, 0.4318, 0.03937, 0.4773, 0.03937, 0.7273, 0.1575, 0.6818, 0.1575, 0.7045, 0.1968, 0.9091, 0.1575, 0.8636, 0.1575, 0.8864, 0.1968, 0.1818, 0.1575, 0.1364, 0.1575, 0.1591, 0.1968, 0.3636, 0.1575, 0.3182, 0.1575, 0.3409, 0.1968, 0.5455, 0.1575, 0.5, 0.1575, 0.5227, 0.1968, 0.7273, 0.1575, 0.7045, 0.1968, 0.75, 0.1968, 0.9091, 0.1575, 0.8864, 0.1968, 0.9318, 0.1968, 0.1818, 0.1575, 0.1591, 0.1968, 0.2045, 0.1968, 0.3636, 0.1575, 0.3409, 0.1968, 0.3864, 0.1968, 0.5455, 0.1575, 0.5227, 0.1968, 0.5682, 0.1968, 0.8182, 0.3149, 0.7727, 0.3149, 0.7955, 0.3543, 1.0, 0.3149, 0.9545, 0.3149, 0.9773, 0.3543, 0.2727, 0.3149, 0.2273, 0.3149, 0.25, 0.3543, 0.4545, 0.3149, 0.4091, 0.3149, 0.4318, 0.3543, 0.6364, 0.3149, 0.5909, 0.3149, 0.6136, 0.3543, 0.5682, 0.433, 0.5227, 0.433, 0.5455, 0.4724, 0.5909, 0.3937, 0.5455, 0.3937, 0.5682, 0.433, 0.6136, 0.3543, 0.5682, 0.3543, 0.5909, 0.3937, 0.5682, 0.433, 0.5455, 0.3937, 0.5227, 0.433, 0.5455, 0.3937, 0.5, 0.3937, 0.5227, 0.433, 0.5909, 0.3937, 0.5682, 0.3543, 0.5455, 0.3937, 0.5682, 0.3543, 0.5227, 0.3543, 0.5455, 0.3937, 0.5455, 0.3937, 0.5227, 0.3543, 0.5, 0.3937, 0.5227, 0.3543, 0.4773, 0.3543, 0.5, 0.3937, 0.6136, 0.3543, 0.5909, 0.3149, 0.5682, 0.3543, 0.5909, 0.3149, 0.5455, 0.3149, 0.5682, 0.3543, 0.5682, 0.3543, 0.5455, 0.3149, 0.5227, 0.3543, 0.5455, 0.3149, 0.5, 0.3149, 0.5227, 0.3543, 0.5227, 0.3543, 0.5, 0.3149, 0.4773, 0.3543, 0.5, 0.3149, 0.4545, 0.3149, 0.4773, 0.3543, 0.3864, 0.433, 0.3409, 0.433, 0.3636, 0.4724, 0.4091, 0.3937, 0.3636, 0.3937, 0.3864, 0.433, 0.4318, 0.3543, 0.3864, 0.3543, 0.4091, 0.3937, 0.3864, 0.433, 0.3636, 0.3937, 0.3409, 0.433, 0.3636, 0.3937, 0.3182, 0.3937, 0.3409, 0.433, 0.4091, 0.3937, 0.3864, 0.3543, 0.3636, 0.3937, 0.3864, 0.3543, 0.3409, 0.3543, 0.3636, 0.3937, 0.3636, 0.3937, 0.3409, 0.3543, 0.3182, 0.3937, 0.3409, 0.3543, 0.2955, 0.3543, 0.3182, 0.3937, 0.4318, 0.3543, 0.4091, 0.3149, 0.3864, 0.3543, 0.4091, 0.3149, 0.3636, 0.3149, 0.3864, 0.3543, 0.3864, 0.3543, 0.3636, 0.3149, 0.3409, 0.3543, 0.3636, 0.3149, 0.3182, 0.3149, 0.3409, 0.3543, 0.3409, 0.3543, 0.3182, 0.3149, 0.2955, 0.3543, 0.3182, 0.3149, 0.2727, 0.3149, 0.2955, 0.3543, 0.2045, 0.433, 0.1591, 0.433, 0.1818, 0.4724, 0.2273, 0.3937, 0.1818, 0.3937, 0.2045, 0.433, 0.25, 0.3543, 0.2045, 0.3543, 0.2273, 0.3937, 0.2045, 0.433, 0.1818, 0.3937, 0.1591, 0.433, 0.1818, 0.3937, 0.1364, 0.3937, 0.1591, 0.433, 0.2273, 0.3937, 0.2045, 0.3543, 0.1818, 0.3937, 0.2045, 0.3543, 0.1591, 0.3543, 0.1818, 0.3937, 0.1818, 0.3937, 0.1591, 0.3543, 0.1364, 0.3937, 0.1591, 0.3543, 0.1136, 0.3543, 0.1364, 0.3937, 0.25, 0.3543, 0.2273, 0.3149, 0.2045, 0.3543, 0.2273, 0.3149, 0.1818, 0.3149, 0.2045, 0.3543, 0.2045, 0.3543, 0.1818, 0.3149, 0.1591, 0.3543, 0.1818, 0.3149, 0.1364, 0.3149, 0.1591, 0.3543, 0.1591, 0.3543, 0.1364, 0.3149, 0.1136, 0.3543, 0.1364, 0.3149, 0.09091, 0.3149, 0.1136, 0.3543, 0.9318, 0.433, 0.8864, 0.433, 0.9091, 0.4724, 0.9545, 0.3937, 0.9091, 0.3937, 0.9318, 0.433, 0.9773, 0.3543, 0.9318, 0.3543, 0.9545, 0.3937, 0.9318, 0.433, 0.9091, 0.3937, 0.8864, 0.433, 0.9091, 0.3937, 0.8636, 0.3937, 0.8864, 0.433, 0.9545, 0.3937, 0.9318, 0.3543, 0.9091, 0.3937, 0.9318, 0.3543, 0.8864, 0.3543, 0.9091, 0.3937, 0.9091, 0.3937, 0.8864, 0.3543, 0.8636, 0.3937, 0.8864, 0.3543, 0.8409, 0.3543, 0.8636, 0.3937, 0.9773, 0.3543, 0.9545, 0.3149, 0.9318, 0.3543, 0.9545, 0.3149, 0.9091, 0.3149, 0.9318, 0.3543, 0.9318, 0.3543, 0.9091, 0.3149, 0.8864, 0.3543, 0.9091, 0.3149, 0.8636, 0.3149, 0.8864, 0.3543, 0.8864, 0.3543, 0.8636, 0.3149, 0.8409, 0.3543, 0.8636, 0.3149, 0.8182, 0.3149, 0.8409, 0.3543, 0.75, 0.433, 0.7045, 0.433, 0.7273, 0.4724, 0.7727, 0.3937, 0.7273, 0.3937, 0.75, 0.433, 0.7955, 0.3543, 0.75, 0.3543, 0.7727, 0.3937, 0.75, 0.433, 0.7273, 0.3937, 0.7045, 0.433, 0.7273, 0.3937, 0.6818, 0.3937, 0.7045, 0.433, 0.7727, 0.3937, 0.75, 0.3543, 0.7273, 0.3937, 0.75, 0.3543, 0.7045, 0.3543, 0.7273, 0.3937, 0.7273, 0.3937, 0.7045, 0.3543, 0.6818, 0.3937, 0.7045, 0.3543, 0.6591, 0.3543, 0.6818, 0.3937, 0.7955, 0.3543, 0.7727, 0.3149, 0.75, 0.3543, 0.7727, 0.3149, 0.7273, 0.3149, 0.75, 0.3543, 0.75, 0.3543, 0.7273, 0.3149, 0.7045, 0.3543, 0.7273, 0.3149, 0.6818, 0.3149, 0.7045, 0.3543, 0.7045, 0.3543, 0.6818, 0.3149, 0.6591, 0.3543, 0.6818, 0.3149, 0.6364, 0.3149, 0.6591, 0.3543, 0.6136, 0.2756, 0.5909, 0.3149, 0.6364, 0.3149, 0.5909, 0.2362, 0.5682, 0.2756, 0.6136, 0.2756, 0.5682, 0.1968, 0.5455, 0.2362, 0.5909, 0.2362, 0.6136, 0.2756, 0.5682, 0.2756, 0.5909, 0.3149, 0.5682, 0.2756, 0.5455, 0.3149, 0.5909, 0.3149, 0.5909, 0.2362, 0.5455, 0.2362, 0.5682, 0.2756, 0.5455, 0.2362, 0.5227, 0.2756, 0.5682, 0.2756, 0.5682, 0.2756, 0.5227, 0.2756, 0.5455, 0.3149, 0.5227, 0.2756, 0.5, 0.3149, 0.5455, 0.3149, 0.5682, 0.1968, 0.5227, 0.1968, 0.5455, 0.2362, 0.5227, 0.1968, 0.5, 0.2362, 0.5455, 0.2362, 0.5455, 0.2362, 0.5, 0.2362, 0.5227, 0.2756, 0.5, 0.2362, 0.4773, 0.2756, 0.5227, 0.2756, 0.5227, 0.2756, 0.4773, 0.2756, 0.5, 0.3149, 0.4773, 0.2756, 0.4545, 0.3149, 0.5, 0.3149, 0.4318, 0.2756, 0.4091, 0.3149, 0.4545, 0.3149, 0.4091, 0.2362, 0.3864, 0.2756, 0.4318, 0.2756, 0.3864, 0.1968, 0.3636, 0.2362, 0.4091, 0.2362, 0.4318, 0.2756, 0.3864, 0.2756, 0.4091, 0.3149, 0.3864, 0.2756, 0.3636, 0.3149, 0.4091, 0.3149, 0.4091, 0.2362, 0.3636, 0.2362, 0.3864, 0.2756, 0.3636, 0.2362, 0.3409, 0.2756, 0.3864, 0.2756, 0.3864, 0.2756, 0.3409, 0.2756, 0.3636, 0.3149, 0.3409, 0.2756, 0.3182, 0.3149, 0.3636, 0.3149, 0.3864, 0.1968, 0.3409, 0.1968, 0.3636, 0.2362, 0.3409, 0.1968, 0.3182, 0.2362, 0.3636, 0.2362, 0.3636, 0.2362, 0.3182, 0.2362, 0.3409, 0.2756, 0.3182, 0.2362, 0.2955, 0.2756, 0.3409, 0.2756, 0.3409, 0.2756, 0.2955, 0.2756, 0.3182, 0.3149, 0.2955, 0.2756, 0.2727, 0.3149, 0.3182, 0.3149, 0.25, 0.2756, 0.2273, 0.3149, 0.2727, 0.3149, 0.2273, 0.2362, 0.2045, 0.2756, 0.25, 0.2756, 0.2045, 0.1968, 0.1818, 0.2362, 0.2273, 0.2362, 0.25, 0.2756, 0.2045, 0.2756, 0.2273, 0.3149, 0.2045, 0.2756, 0.1818, 0.3149, 0.2273, 0.3149, 0.2273, 0.2362, 0.1818, 0.2362, 0.2045, 0.2756, 0.1818, 0.2362, 0.1591, 0.2756, 0.2045, 0.2756, 0.2045, 0.2756, 0.1591, 0.2756, 0.1818, 0.3149, 0.1591, 0.2756, 0.1364, 0.3149, 0.1818, 0.3149, 0.2045, 0.1968, 0.1591, 0.1968, 0.1818, 0.2362, 0.1591, 0.1968, 0.1364, 0.2362, 0.1818, 0.2362, 0.1818, 0.2362, 0.1364, 0.2362, 0.1591, 0.2756, 0.1364, 0.2362, 0.1136, 0.2756, 0.1591, 0.2756, 0.1591, 0.2756, 0.1136, 0.2756, 0.1364, 0.3149, 0.1136, 0.2756, 0.09091, 0.3149, 0.1364, 0.3149, 0.9773, 0.2756, 0.9545, 0.3149, 1.0, 0.3149, 0.9545, 0.2362, 0.9318, 0.2756, 0.9773, 0.2756, 0.9318, 0.1968, 0.9091, 0.2362, 0.9545, 0.2362, 0.9773, 0.2756, 0.9318, 0.2756, 0.9545, 0.3149, 0.9318, 0.2756, 0.9091, 0.3149, 0.9545, 0.3149, 0.9545, 0.2362, 0.9091, 0.2362, 0.9318, 0.2756, 0.9091, 0.2362, 0.8864, 0.2756, 0.9318, 0.2756, 0.9318, 0.2756, 0.8864, 0.2756, 0.9091, 0.3149, 0.8864, 0.2756, 0.8636, 0.3149, 0.9091, 0.3149, 0.9318, 0.1968, 0.8864, 0.1968, 0.9091, 0.2362, 0.8864, 0.1968, 0.8636, 0.2362, 0.9091, 0.2362, 0.9091, 0.2362, 0.8636, 0.2362, 0.8864, 0.2756, 0.8636, 0.2362, 0.8409, 0.2756, 0.8864, 0.2756, 0.8864, 0.2756, 0.8409, 0.2756, 0.8636, 0.3149, 0.8409, 0.2756, 0.8182, 0.3149, 0.8636, 0.3149, 0.7955, 0.2756, 0.7727, 0.3149, 0.8182, 0.3149, 0.7727, 0.2362, 0.75, 0.2756, 0.7955, 0.2756, 0.75, 0.1968, 0.7273, 0.2362, 0.7727, 0.2362, 0.7955, 0.2756, 0.75, 0.2756, 0.7727, 0.3149, 0.75, 0.2756, 0.7273, 0.3149, 0.7727, 0.3149, 0.7727, 0.2362, 0.7273, 0.2362, 0.75, 0.2756, 0.7273, 0.2362, 0.7045, 0.2756, 0.75, 0.2756, 0.75, 0.2756, 0.7045, 0.2756, 0.7273, 0.3149, 0.7045, 0.2756, 0.6818, 0.3149, 0.7273, 0.3149, 0.75, 0.1968, 0.7045, 0.1968, 0.7273, 0.2362, 0.7045, 0.1968, 0.6818, 0.2362, 0.7273, 0.2362, 0.7273, 0.2362, 0.6818, 0.2362, 0.7045, 0.2756, 0.6818, 0.2362, 0.6591, 0.2756, 0.7045, 0.2756, 0.7045, 0.2756, 0.6591, 0.2756, 0.6818, 0.3149, 0.6591, 0.2756, 0.6364, 0.3149, 0.6818, 0.3149, 0.4773, 0.2756, 0.4318, 0.2756, 0.4545, 0.3149, 0.5, 0.2362, 0.4545, 0.2362, 0.4773, 0.2756, 0.5227, 0.1968, 0.4773, 0.1968, 0.5, 0.2362, 0.4773, 0.2756, 0.4545, 0.2362, 0.4318, 0.2756, 0.4545, 0.2362, 0.4091, 0.2362, 0.4318, 0.2756, 0.5, 0.2362, 0.4773, 0.1968, 0.4545, 0.2362, 0.4773, 0.1968, 0.4318, 0.1968, 0.4545, 0.2362, 0.4545, 0.2362, 0.4318, 0.1968, 0.4091, 0.2362, 0.4318, 0.1968, 0.3864, 0.1968, 0.4091, 0.2362, 0.5227, 0.1968, 0.5, 0.1575, 0.4773, 0.1968, 0.5, 0.1575, 0.4545, 0.1575, 0.4773, 0.1968, 0.4773, 0.1968, 0.4545, 0.1575, 0.4318, 0.1968, 0.4545, 0.1575, 0.4091, 0.1575, 0.4318, 0.1968, 0.4318, 0.1968, 0.4091, 0.1575, 0.3864, 0.1968, 0.4091, 0.1575, 0.3636, 0.1575, 0.3864, 0.1968, 0.2955, 0.2756, 0.25, 0.2756, 0.2727, 0.3149, 0.3182, 0.2362, 0.2727, 0.2362, 0.2955, 0.2756, 0.3409, 0.1968, 0.2955, 0.1968, 0.3182, 0.2362, 0.2955, 0.2756, 0.2727, 0.2362, 0.25, 0.2756, 0.2727, 0.2362, 0.2273, 0.2362, 0.25, 0.2756, 0.3182, 0.2362, 0.2955, 0.1968, 0.2727, 0.2362, 0.2955, 0.1968, 0.25, 0.1968, 0.2727, 0.2362, 0.2727, 0.2362, 0.25, 0.1968, 0.2273, 0.2362, 0.25, 0.1968, 0.2045, 0.1968, 0.2273, 0.2362, 0.3409, 0.1968, 0.3182, 0.1575, 0.2955, 0.1968, 0.3182, 0.1575, 0.2727, 0.1575, 0.2955, 0.1968, 0.2955, 0.1968, 0.2727, 0.1575, 0.25, 0.1968, 0.2727, 0.1575, 0.2273, 0.1575, 0.25, 0.1968, 0.25, 0.1968, 0.2273, 0.1575, 0.2045, 0.1968, 0.2273, 0.1575, 0.1818, 0.1575, 0.2045, 0.1968, 0.1136, 0.2756, 0.06818, 0.2756, 0.09091, 0.3149, 0.1364, 0.2362, 0.09091, 0.2362, 0.1136, 0.2756, 0.1591, 0.1968, 0.1136, 0.1968, 0.1364, 0.2362, 0.1136, 0.2756, 0.09091, 0.2362, 0.06818, 0.2756, 0.09091, 0.2362, 0.04545, 0.2362, 0.06818, 0.2756, 0.1364, 0.2362, 0.1136, 0.1968, 0.09091, 0.2362, 0.1136, 0.1968, 0.06818, 0.1968, 0.09091, 0.2362, 0.09091, 0.2362, 0.06818, 0.1968, 0.04545, 0.2362, 0.06818, 0.1968, 0.02273, 0.1968, 0.04545, 0.2362, 0.1591, 0.1968, 0.1364, 0.1575, 0.1136, 0.1968, 0.1364, 0.1575, 0.09091, 0.1575, 0.1136, 0.1968, 0.1136, 0.1968, 0.09091, 0.1575, 0.06818, 0.1968, 0.09091, 0.1575, 0.04545, 0.1575, 0.06818, 0.1968, 0.06818, 0.1968, 0.04545, 0.1575, 0.02273, 0.1968, 0.04545, 0.1575, 0.0, 0.1575, 0.02273, 0.1968, 0.8409, 0.2756, 0.7955, 0.2756, 0.8182, 0.3149, 0.8636, 0.2362, 0.8182, 0.2362, 0.8409, 0.2756, 0.8864, 0.1968, 0.8409, 0.1968, 0.8636, 0.2362, 0.8409, 0.2756, 0.8182, 0.2362, 0.7955, 0.2756, 0.8182, 0.2362, 0.7727, 0.2362, 0.7955, 0.2756, 0.8636, 0.2362, 0.8409, 0.1968, 0.8182, 0.2362, 0.8409, 0.1968, 0.7955, 0.1968, 0.8182, 0.2362, 0.8182, 0.2362, 0.7955, 0.1968, 0.7727, 0.2362, 0.7955, 0.1968, 0.75, 0.1968, 0.7727, 0.2362, 0.8864, 0.1968, 0.8636, 0.1575, 0.8409, 0.1968, 0.8636, 0.1575, 0.8182, 0.1575, 0.8409, 0.1968, 0.8409, 0.1968, 0.8182, 0.1575, 0.7955, 0.1968, 0.8182, 0.1575, 0.7727, 0.1575, 0.7955, 0.1968, 0.7955, 0.1968, 0.7727, 0.1575, 0.75, 0.1968, 0.7727, 0.1575, 0.7273, 0.1575, 0.75, 0.1968, 0.6591, 0.2756, 0.6136, 0.2756, 0.6364, 0.3149, 0.6818, 0.2362, 0.6364, 0.2362, 0.6591, 0.2756, 0.7045, 0.1968, 0.6591, 0.1968, 0.6818, 0.2362, 0.6591, 0.2756, 0.6364, 0.2362, 0.6136, 0.2756, 0.6364, 0.2362, 0.5909, 0.2362, 0.6136, 0.2756, 0.6818, 0.2362, 0.6591, 0.1968, 0.6364, 0.2362, 0.6591, 0.1968, 0.6136, 0.1968, 0.6364, 0.2362, 0.6364, 0.2362, 0.6136, 0.1968, 0.5909, 0.2362, 0.6136, 0.1968, 0.5682, 0.1968, 0.5909, 0.2362, 0.7045, 0.1968, 0.6818, 0.1575, 0.6591, 0.1968, 0.6818, 0.1575, 0.6364, 0.1575, 0.6591, 0.1968, 0.6591, 0.1968, 0.6364, 0.1575, 0.6136, 0.1968, 0.6364, 0.1575, 0.5909, 0.1575, 0.6136, 0.1968, 0.6136, 0.1968, 0.5909, 0.1575, 0.5682, 0.1968, 0.5909, 0.1575, 0.5455, 0.1575, 0.5682, 0.1968, 0.5227, 0.1181, 0.5, 0.1575, 0.5455, 0.1575, 0.5, 0.07873, 0.4773, 0.1181, 0.5227, 0.1181, 0.4773, 0.03937, 0.4545, 0.07873, 0.5, 0.07873, 0.5227, 0.1181, 0.4773, 0.1181, 0.5, 0.1575, 0.4773, 0.1181, 0.4545, 0.1575, 0.5, 0.1575, 0.5, 0.07873, 0.4545, 0.07873, 0.4773, 0.1181, 0.4545, 0.07873, 0.4318, 0.1181, 0.4773, 0.1181, 0.4773, 0.1181, 0.4318, 0.1181, 0.4545, 0.1575, 0.4318, 0.1181, 0.4091, 0.1575, 0.4545, 0.1575, 0.4773, 0.03937, 0.4318, 0.03937, 0.4545, 0.07873, 0.4318, 0.03937, 0.4091, 0.07873, 0.4545, 0.07873, 0.4545, 0.07873, 0.4091, 0.07873, 0.4318, 0.1181, 0.4091, 0.07873, 0.3864, 0.1181, 0.4318, 0.1181, 0.4318, 0.1181, 0.3864, 0.1181, 0.4091, 0.1575, 0.3864, 0.1181, 0.3636, 0.1575, 0.4091, 0.1575, 0.3409, 0.1181, 0.3182, 0.1575, 0.3636, 0.1575, 0.3182, 0.07873, 0.2955, 0.1181, 0.3409, 0.1181, 0.2955, 0.03937, 0.2727, 0.07873, 0.3182, 0.07873, 0.3409, 0.1181, 0.2955, 0.1181, 0.3182, 0.1575, 0.2955, 0.1181, 0.2727, 0.1575, 0.3182, 0.1575, 0.3182, 0.07873, 0.2727, 0.07873, 0.2955, 0.1181, 0.2727, 0.07873, 0.25, 0.1181, 0.2955, 0.1181, 0.2955, 0.1181, 0.25, 0.1181, 0.2727, 0.1575, 0.25, 0.1181, 0.2273, 0.1575, 0.2727, 0.1575, 0.2955, 0.03937, 0.25, 0.03937, 0.2727, 0.07873, 0.25, 0.03937, 0.2273, 0.07873, 0.2727, 0.07873, 0.2727, 0.07873, 0.2273, 0.07873, 0.25, 0.1181, 0.2273, 0.07873, 0.2045, 0.1181, 0.25, 0.1181, 0.25, 0.1181, 0.2045, 0.1181, 0.2273, 0.1575, 0.2045, 0.1181, 0.1818, 0.1575, 0.2273, 0.1575, 0.1591, 0.1181, 0.1364, 0.1575, 0.1818, 0.1575, 0.1364, 0.07873, 0.1136, 0.1181, 0.1591, 0.1181, 0.1136, 0.03937, 0.09091, 0.07873, 0.1364, 0.07873, 0.1591, 0.1181, 0.1136, 0.1181, 0.1364, 0.1575, 0.1136, 0.1181, 0.09091, 0.1575, 0.1364, 0.1575, 0.1364, 0.07873, 0.09091, 0.07873, 0.1136, 0.1181, 0.09091, 0.07873, 0.06818, 0.1181, 0.1136, 0.1181, 0.1136, 0.1181, 0.06818, 0.1181, 0.09091, 0.1575, 0.06818, 0.1181, 0.04545, 0.1575, 0.09091, 0.1575, 0.1136, 0.03937, 0.06818, 0.03937, 0.09091, 0.07873, 0.06818, 0.03937, 0.04545, 0.07873, 0.09091, 0.07873, 0.09091, 0.07873, 0.04545, 0.07873, 0.06818, 0.1181, 0.04545, 0.07873, 0.02273, 0.1181, 0.06818, 0.1181, 0.06818, 0.1181, 0.02273, 0.1181, 0.04545, 0.1575, 0.02273, 0.1181, 0.0, 0.1575, 0.04545, 0.1575, 0.5909, 0.1575, 0.5682, 0.1181, 0.5455, 0.1575, 0.6364, 0.1575, 0.6136, 0.1181, 0.5909, 0.1575, 0.6818, 0.1575, 0.6591, 0.1181, 0.6364, 0.1575, 0.5909, 0.1575, 0.6136, 0.1181, 0.5682, 0.1181, 0.6136, 0.1181, 0.5909, 0.07873, 0.5682, 0.1181, 0.6364, 0.1575, 0.6591, 0.1181, 0.6136, 0.1181, 0.6591, 0.1181, 0.6364, 0.07873, 0.6136, 0.1181, 0.6136, 0.1181, 0.6364, 0.07873, 0.5909, 0.07873, 0.6364, 0.07873, 0.6136, 0.03937, 0.5909, 0.07873, 0.6818, 0.1575, 0.7045, 0.1181, 0.6591, 0.1181, 0.7045, 0.1181, 0.6818, 0.07873, 0.6591, 0.1181, 0.6591, 0.1181, 0.6818, 0.07873, 0.6364, 0.07873, 0.6818, 0.07873, 0.6591, 0.03937, 0.6364, 0.07873, 0.6364, 0.07873, 0.6591, 0.03937, 0.6136, 0.03937, 0.6591, 0.03937, 0.6364, 0.0, 0.6136, 0.03937, 0.8864, 0.1181, 0.8636, 0.1575, 0.9091, 0.1575, 0.8636, 0.07873, 0.8409, 0.1181, 0.8864, 0.1181, 0.8409, 0.03937, 0.8182, 0.07873, 0.8636, 0.07873, 0.8864, 0.1181, 0.8409, 0.1181, 0.8636, 0.1575, 0.8409, 0.1181, 0.8182, 0.1575, 0.8636, 0.1575, 0.8636, 0.07873, 0.8182, 0.07873, 0.8409, 0.1181, 0.8182, 0.07873, 0.7955, 0.1181, 0.8409, 0.1181, 0.8409, 0.1181, 0.7955, 0.1181, 0.8182, 0.1575, 0.7955, 0.1181, 0.7727, 0.1575, 0.8182, 0.1575, 0.8409, 0.03937, 0.7955, 0.03937, 0.8182, 0.07873, 0.7955, 0.03937, 0.7727, 0.07873, 0.8182, 0.07873, 0.8182, 0.07873, 0.7727, 0.07873, 0.7955, 0.1181, 0.7727, 0.07873, 0.75, 0.1181, 0.7955, 0.1181, 0.7955, 0.1181, 0.75, 0.1181, 0.7727, 0.1575, 0.75, 0.1181, 0.7273, 0.1575, 0.7727, 0.1575])
me_icosphere_004.use_remesh_fix_poles = True
me_icosphere_004.use_remesh_preserve_attributes = False
me_icosphere_004.use_mirror_vertex_groups = False
me_icosphere_004.update()
me_cone = bpy.data.meshes.new('Cone')
me_cone.from_pydata([(-2.049e-08, 0.2271, 0.008126), (0.08552, 0.2105, 0.004426), (0.158, 0.1633, -0.006108), (0.2065, 0.09249, -0.02187), (0.2235, 0.009017, -0.04047), (0.2065, -0.07446, -0.05907), (0.158, -0.1452, -0.07483), (0.08552, -0.1925, -0.08537), (1.304e-08, -0.2091, -0.08907), (-0.08552, -0.1925, -0.08537), (-0.158, -0.1452, -0.07483), (-2.049e-08, -0.1443, 0.6475), (-0.2065, -0.07446, -0.05907), (-0.2235, 0.009017, -0.04047), (-0.2065, 0.09249, -0.02187), (-0.158, 0.1633, -0.006108), (-0.08552, 0.2105, 0.004426)], [], [(0, 11, 1), (1, 11, 2), (2, 11, 3), (3, 11, 4), (4, 11, 5), (5, 11, 6), (6, 11, 7), (7, 11, 8), (8, 11, 9), (9, 11, 10), (10, 11, 12), (12, 11, 13), (13, 11, 14), (14, 11, 15), (15, 11, 16), (16, 11, 0), (0, 1, 2, 3, 4, 5, 6, 7, 8, 9, 10, 12, 13, 14, 15, 16)])
_uv = me_cone.uv_layers.new(name='UVMap')
_uv.uv.foreach_set('vector', [0.25, 0.49, 0.25, 0.25, 0.3418, 0.4717, 0.3418, 0.4717, 0.25, 0.25, 0.4197, 0.4197, 0.4197, 0.4197, 0.25, 0.25, 0.4717, 0.3418, 0.4717, 0.3418, 0.25, 0.25, 0.49, 0.25, 0.49, 0.25, 0.25, 0.25, 0.4717, 0.1582, 0.4717, 0.1582, 0.25, 0.25, 0.4197, 0.08029, 0.4197, 0.08029, 0.25, 0.25, 0.3418, 0.02827, 0.3418, 0.02827, 0.25, 0.25, 0.25, 0.01, 0.25, 0.01, 0.25, 0.25, 0.1582, 0.02827, 0.1582, 0.02827, 0.25, 0.25, 0.08029, 0.08029, 0.08029, 0.08029, 0.25, 0.25, 0.02827, 0.1582, 0.02827, 0.1582, 0.25, 0.25, 0.01, 0.25, 0.01, 0.25, 0.25, 0.25, 0.02827, 0.3418, 0.02827, 0.3418, 0.25, 0.25, 0.08029, 0.4197, 0.08029, 0.4197, 0.25, 0.25, 0.1582, 0.4717, 0.1582, 0.4717, 0.25, 0.25, 0.25, 0.49, 0.75, 0.49, 0.8418, 0.4717, 0.9197, 0.4197, 0.9717, 0.3418, 0.99, 0.25, 0.9717, 0.1582, 0.9197, 0.08029, 0.8418, 0.02827, 0.75, 0.01, 0.6582, 0.02827, 0.5803, 0.08029, 0.5283, 0.1582, 0.51, 0.25, 0.5283, 0.3418, 0.5803, 0.4197, 0.6582, 0.4717])
me_cone.use_remesh_fix_poles = True
me_cone.use_remesh_preserve_attributes = False
me_cone.use_mirror_vertex_groups = False
me_cone.update()

# ---- objects
ob_light = bpy.data.objects.new('Light', light_light)
ob_camera = bpy.data.objects.new('Camera', cam_camera)
ob_sorvete = bpy.data.objects.new('Sorvete', me_sphere_008)
ob_slime_sorvete = bpy.data.objects.new('Slime Sorvete', me_icosphere_004)
ob_cone = bpy.data.objects.new('Cone', me_cone)

# ---- transforms, parenting, visibility, modifiers, constraints
ob_light.location = (4.076, 1.005, 5.904)
ob_light.rotation_euler = (0.6503, 0.05522, 1.866)
ob_light.lock_rotations_4d = False
ob_light.empty_display_type = 'ARROWS'
ob_light.color = (0.0, 0.0, 0.0, 0.0)
ob_light.lineart.crease_threshold = 0.0
ob_camera.location = (7.359, -6.926, 4.958)
ob_camera.rotation_euler = (1.109, 0.0, 0.8149)
ob_camera.lock_rotations_4d = False
ob_camera.empty_display_type = 'ARROWS'
ob_camera.color = (0.0, 0.0, 0.0, 0.0)
ob_camera.display_type = 'WIRE'
ob_camera.lineart.crease_threshold = 0.0
ob_sorvete.location = (-0.00702, -0.1269, 0.9421)
ob_sorvete.scale = (0.2305, 0.2305, 0.1044)
ob_sorvete.lineart.crease_threshold = 0.0
ob_slime_sorvete.location = (0.0, -0.0112, 0.0)
ob_slime_sorvete.lineart.crease_threshold = 0.0
ob_cone.location = (-0.02367, -0.1803, 1.13)
ob_cone.lineart.crease_threshold = 0.0

# ---- collection membership
col_collection.objects.link(ob_light)
col_collection.objects.link(ob_camera)
col_slime_sorvete.objects.link(ob_sorvete)
col_slime_sorvete.objects.link(ob_slime_sorvete)
col_slime_sorvete.objects.link(ob_cone)

# ---- scene / render settings (as saved in the file)
scene.camera = ob_camera
scene.frame_start = 1; scene.frame_end = 250; scene.frame_set(0)
scene.render.engine = 'BLENDER_EEVEE_NEXT'
scene.cycles.use_denoising = False
scene.cycles.samples = 128
scene.cycles.sampling_pattern = 'TABULATED_SOBOL'
scene.cycles.use_adaptive_sampling = False
scene.cycles.use_light_tree = False
scene.view_settings.view_transform = 'Filmic'
bpy.context.view_layer.update()
